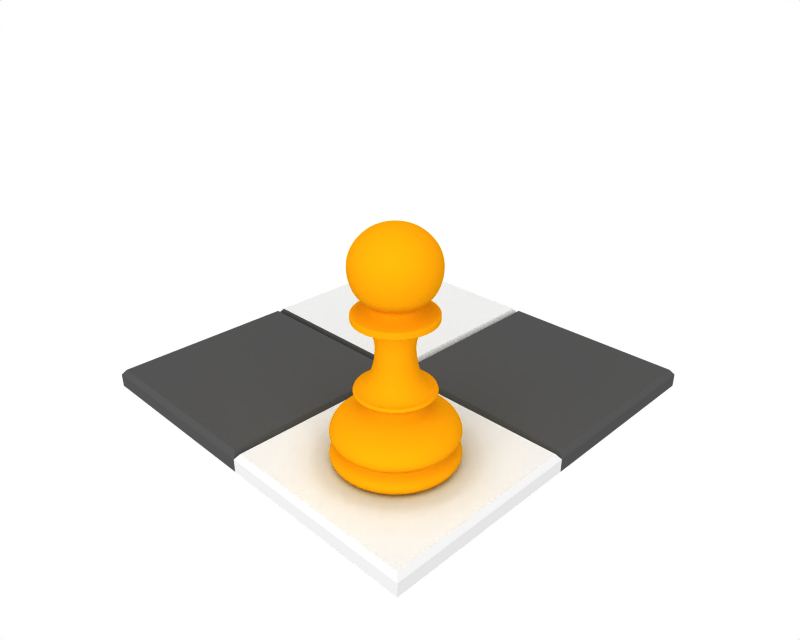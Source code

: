 # Source: pawn.blend  (saved by Blender 2.41.0; exported with 4.5.12 LTS)
import bpy
from mathutils import Matrix  # noqa: F401  (used for matrix-valued properties, if any)

bpy.ops.wm.read_factory_settings(use_empty=True)
scene = bpy.context.scene
scene.name = 'Scene'

# ---- collections
col_collection_1 = bpy.data.collections.new('Collection 1'); scene.collection.children.link(col_collection_1)
col_collection_11 = bpy.data.collections.new('Collection 11'); scene.collection.children.link(col_collection_11)

# ---- materials (node trees are filled in below, after node groups)
mat_piece = bpy.data.materials.new('Piece')
mat_piece.alpha_threshold = 0.0
mat_piece.preview_render_type = 'FLAT'
mat_piece.diffuse_color = (0.8198, 0.5307, 0.03554, 1.0)
mat_piece.roughness = 0.5
mat_piece.specular_intensity = 1.572
mat_piece.line_color = (0.0, 0.0, 0.0, 1.0)
mat_dark = bpy.data.materials.new('Dark')
mat_dark.alpha_threshold = 0.0
mat_dark.preview_render_type = 'FLAT'
mat_dark.diffuse_color = (0.2621, 0.2621, 0.2621, 1.0)
mat_dark.roughness = 0.5
mat_dark.specular_intensity = 2.0
mat_dark.line_color = (0.0, 0.0, 0.0, 1.0)
mat_light_001 = bpy.data.materials.new('Light.001')
mat_light_001.alpha_threshold = 0.0
mat_light_001.preview_render_type = 'FLAT'
mat_light_001.diffuse_color = (0.7501, 0.7501, 0.7501, 1.0)
mat_light_001.roughness = 0.5
mat_light_001.specular_intensity = 2.0
mat_light_001.line_color = (0.0, 0.0, 0.0, 1.0)

# ---- material node trees

# ---- world
world_world = bpy.data.worlds.new('World'); scene.world = world_world
world_world.color = (1.0, 1.0, 1.0)
world_world.use_sun_shadow = False
world_world.sun_shadow_jitter_overblur = 0.0
world_world.cycles.sampling_method = 'MANUAL'
world_world.cycles.sample_map_resolution = 256
world_world.light_settings.ao_factor = 0.94
world_world.light_settings.distance = 9.101

# ---- cameras
cam_camera = bpy.data.cameras.new('Camera')
cam_camera.passepartout_alpha = 0.2
cam_camera.clip_end = 100.0
cam_camera.lens = 35.0
cam_camera.ortho_scale = 7.314
cam_camera.show_passepartout = False
cam_camera.show_safe_areas = True
cam_camera.dof.focus_distance = 0.0
cam_camera.dof.aperture_fstop = 128.0

# ---- lights
light_spot_006 = bpy.data.lights.new('Spot.006', 'POINT')
light_spot_006.transmission_factor = 0.0
light_spot_006.cutoff_distance = 30.0
light_spot_006.energy = 129.3
light_spot_006.shadow_buffer_clip_start = 8.0
light_spot_006.shadow_soft_size = 1.0
light_spot_006.shadow_maximum_resolution = 0.006
light_spot_006.use_absolute_resolution = True
light_spot_006.cycles.use_multiple_importance_sampling = False
light_spot_005 = bpy.data.lights.new('Spot.005', 'SUN')
light_spot_005.transmission_factor = 0.0
light_spot_005.cutoff_distance = 30.0
light_spot_005.angle = 1.571
light_spot_005.energy = 0.0
light_spot_005.shadow_buffer_clip_start = 8.0
light_spot_005.shadow_soft_size = 1.0
light_spot_005.shadow_cascade_max_distance = 1000.0
light_spot_005.cycles.use_multiple_importance_sampling = False
light_spot_002 = bpy.data.lights.new('Spot.002', 'SUN')
light_spot_002.transmission_factor = 0.0
light_spot_002.cutoff_distance = 30.0
light_spot_002.angle = 1.571
light_spot_002.energy = 0.2697
light_spot_002.shadow_buffer_clip_start = 8.0
light_spot_002.shadow_soft_size = 1.0
light_spot_002.shadow_cascade_max_distance = 1000.0
light_spot_002.cycles.use_multiple_importance_sampling = False
light_spot_004 = bpy.data.lights.new('Spot.004', 'SUN')
light_spot_004.transmission_factor = 0.0
light_spot_004.cutoff_distance = 30.0
light_spot_004.angle = 1.571
light_spot_004.energy = 1.243
light_spot_004.shadow_buffer_clip_start = 8.0
light_spot_004.shadow_soft_size = 1.0
light_spot_004.shadow_cascade_max_distance = 1000.0
light_spot_004.cycles.use_multiple_importance_sampling = False

# ---- meshes
me_circle = bpy.data.meshes.new('Circle')
me_circle.from_pydata([(1.716, 1.716, -0.04308), (2.018, 1.348, -0.04308), (2.242, 0.9286, -0.04308), (2.38, 0.4734, -0.04308), (2.427, 7.931e-07, -0.04308), (2.38, -0.4734, -0.04308), (2.242, -0.9286, -0.04308), (2.018, -1.348, -0.04308), (1.716, -1.716, -0.04308), (1.348, -2.018, -0.04308), (0.9286, -2.242, -0.04308), (0.4734, -2.38, -0.04308), (-7.6e-07, -2.427, -0.04308), (-0.4734, -2.38, -0.04308), (-0.9286, -2.242, -0.04308), (-1.348, -2.018, -0.04308), (-1.716, -1.716, -0.04308), (-2.018, -1.348, -0.04308), (-2.242, -0.9286, -0.04308), (-2.38, -0.4734, -0.04308), (-2.427, 2.953e-06, -0.04308), (-2.38, 0.4734, -0.04308), (-2.242, 0.9286, -0.04308), (-2.018, 1.348, -0.04308), (-1.716, 1.716, -0.04308), (-1.348, 2.018, -0.04308), (-0.9286, 2.242, -0.04308), (-0.4734, 2.38, -0.04308), (3.919e-06, 2.427, -0.04308), (0.4734, 2.38, -0.04308), (0.9286, 2.242, -0.04308), (1.348, 2.018, -0.04308), (2.238, 2.238, 0.3855), (2.632, 1.759, 0.3855), (2.924, 1.211, 0.3855), (3.104, 0.6175, 0.3855), (3.165, 6.852e-07, 0.3855), (3.104, -0.6175, 0.3855), (2.924, -1.211, 0.3855), (2.632, -1.759, 0.3855), (2.238, -2.238, 0.3855), (1.759, -2.632, 0.3855), (1.211, -2.924, 0.3855), (0.6175, -3.104, 0.3855), (-1.222e-06, -3.165, 0.3855), (-0.6175, -3.104, 0.3855), (-1.211, -2.924, 0.3855), (-1.759, -2.632, 0.3855), (-2.238, -2.238, 0.3855), (-2.632, -1.759, 0.3855), (-2.924, -1.211, 0.3855), (-3.104, -0.6175, 0.3855), (-3.165, 3.503e-06, 0.3855), (-3.104, 0.6175, 0.3855), (-2.924, 1.211, 0.3855), (-2.632, 1.759, 0.3855), (-2.238, 2.238, 0.3855), (-1.759, 2.632, 0.3855), (-1.211, 2.924, 0.3855), (-0.6175, 3.105, 0.3855), (4.858e-06, 3.165, 0.3855), (0.6175, 3.104, 0.3855), (1.211, 2.924, 0.3855), (1.759, 2.632, 0.3855), (2.239, 2.239, 0.8389), (2.633, 1.76, 0.8389), (2.926, 1.212, 0.8389), (3.106, 0.6179, 0.8389), (3.167, 6.918e-07, 0.8389), (3.106, -0.6179, 0.8389), (2.926, -1.212, 0.8389), (2.633, -1.76, 0.8389), (2.239, -2.239, 0.8389), (1.76, -2.633, 0.8389), (1.212, -2.926, 0.8389), (0.6179, -3.106, 0.8389), (-1.237e-06, -3.167, 0.8389), (-0.6179, -3.106, 0.8389), (-1.212, -2.926, 0.8389), (-1.76, -2.633, 0.8389), (-2.239, -2.239, 0.8389), (-2.633, -1.76, 0.8389), (-2.926, -1.212, 0.8389), (-3.106, -0.6179, 0.8389), (-3.167, 3.511e-06, 0.8389), (-3.106, 0.6179, 0.8389), (-2.926, 1.212, 0.8389), (-2.633, 1.76, 0.8389), (-2.239, 2.239, 0.8389), (-1.76, 2.633, 0.8389), (-1.212, 2.926, 0.8389), (-0.6179, 3.106, 0.8389), (4.873e-06, 3.167, 0.8389), (0.6179, 3.106, 0.8389), (1.212, 2.926, 0.8389), (1.76, 2.633, 0.8389), (2.082, 1.391, 1.24), (1.771, 1.771, 1.24), (2.314, 0.9584, 1.24), (2.456, 0.4886, 1.24), (2.504, 7.774e-07, 1.24), (2.456, -0.4886, 1.24), (2.314, -0.9584, 1.24), (2.082, -1.391, 1.24), (1.771, -1.771, 1.24), (1.391, -2.082, 1.24), (0.9584, -2.314, 1.24), (0.4886, -2.456, 1.24), (-8.047e-07, -2.504, 1.24), (-0.4886, -2.456, 1.24), (-0.9584, -2.314, 1.24), (-1.391, -2.082, 1.24), (-1.771, -1.771, 1.24), (-2.082, -1.391, 1.24), (-2.314, -0.9584, 1.24), (-2.456, -0.4886, 1.24), (-2.504, 3.007e-06, 1.24), (-2.456, 0.4886, 1.24), (-2.314, 0.9584, 1.24), (-2.082, 1.391, 1.24), (-1.771, 1.771, 1.24), (-1.391, 2.082, 1.24), (-0.9584, 2.314, 1.24), (-0.4886, 2.456, 1.24), (4.008e-06, 2.504, 1.24), (0.4886, 2.456, 1.24), (0.9584, 2.314, 1.24), (1.391, 2.082, 1.24), (2.518, 1.682, 1.516), (2.141, 2.141, 1.516), (2.797, 1.159, 1.516), (2.97, 0.5907, 1.516), (3.028, 6.802e-07, 1.516), (2.97, -0.5907, 1.516), (2.797, -1.159, 1.516), (2.518, -1.682, 1.516), (2.141, -2.141, 1.516), (1.682, -2.518, 1.516), (1.159, -2.797, 1.516), (0.5907, -2.97, 1.516), (-1.147e-06, -3.028, 1.516), (-0.5907, -2.97, 1.516), (-1.159, -2.797, 1.516), (-1.682, -2.518, 1.516), (-2.141, -2.141, 1.516), (-2.518, -1.682, 1.516), (-2.798, -1.159, 1.516), (-2.97, -0.5907, 1.516), (-3.028, 3.375e-06, 1.516), (-2.97, 0.5907, 1.516), (-2.797, 1.159, 1.516), (-2.518, 1.682, 1.516), (-2.141, 2.141, 1.516), (-1.682, 2.518, 1.516), (-1.159, 2.798, 1.516), (-0.5907, 2.97, 1.516), (4.679e-06, 3.028, 1.516), (0.5907, 2.97, 1.516), (1.159, 2.797, 1.516), (1.682, 2.518, 1.516), (1.976, 1.976, 2.462), (2.324, 1.553, 2.462), (2.582, 1.07, 2.462), (2.741, 0.5453, 2.462), (2.795, 7.145e-07, 2.462), (2.741, -0.5453, 2.462), (2.582, -1.07, 2.462), (2.324, -1.553, 2.462), (1.976, -1.976, 2.462), (1.553, -2.324, 2.462), (1.07, -2.582, 2.462), (0.5453, -2.741, 2.462), (-9.984e-07, -2.795, 2.462), (-0.5453, -2.741, 2.462), (-1.07, -2.582, 2.462), (-1.553, -2.324, 2.462), (-1.976, -1.976, 2.462), (-2.324, -1.553, 2.462), (-2.582, -1.07, 2.462), (-2.741, -0.5453, 2.462), (-2.795, 3.202e-06, 2.462), (-2.741, 0.5453, 2.462), (-2.582, 1.07, 2.462), (-2.324, 1.553, 2.462), (-1.976, 1.976, 2.462), (-1.553, 2.324, 2.462), (-1.07, 2.582, 2.462), (-0.5453, 2.741, 2.462), (4.366e-06, 2.795, 2.462), (0.5453, 2.741, 2.462), (1.07, 2.582, 2.462), (1.553, 2.324, 2.462), (1.82, 1.216, 2.884), (1.548, 1.548, 2.884), (2.023, 0.8379, 2.884), (2.147, 0.4271, 2.884), (2.189, 8.261e-07, 2.884), (2.147, -0.4271, 2.884), (2.023, -0.8379, 2.884), (1.82, -1.216, 2.884), (1.548, -1.548, 2.884), (1.216, -1.82, 2.884), (0.8379, -2.023, 2.884), (0.4271, -2.147, 2.884), (-6.407e-07, -2.189, 2.884), (-0.4271, -2.147, 2.884), (-0.8379, -2.023, 2.884), (-1.216, -1.82, 2.884), (-1.548, -1.548, 2.884), (-1.82, -1.216, 2.884), (-2.023, -0.8379, 2.884), (-2.147, -0.4271, 2.884), (-2.189, 2.775e-06, 2.884), (-2.147, 0.4271, 2.884), (-2.023, 0.8379, 2.884), (-1.82, 1.216, 2.884), (-1.548, 1.548, 2.884), (-1.216, 1.82, 2.884), (-0.8379, 2.023, 2.884), (-0.4271, 2.147, 2.884), (3.576e-06, 2.189, 2.884), (0.4271, 2.147, 2.884), (0.8379, 2.023, 2.884), (1.216, 1.82, 2.884), (1.274, 0.8514, 3.209), (1.084, 1.084, 3.209), (1.416, 0.5865, 3.209), (1.503, 0.299, 3.209), (1.533, 9.276e-07, 3.209), (1.503, -0.299, 3.209), (1.416, -0.5865, 3.209), (1.274, -0.8514, 3.209), (1.084, -1.084, 3.209), (0.8514, -1.274, 3.209), (0.5865, -1.416, 3.209), (0.299, -1.503, 3.209), (-2.235e-07, -1.533, 3.209), (-0.299, -1.503, 3.209), (-0.5865, -1.416, 3.209), (-0.8514, -1.274, 3.209), (-1.084, -1.084, 3.209), (-1.274, -0.8514, 3.209), (-1.416, -0.5865, 3.209), (-1.503, -0.299, 3.209), (-1.533, 2.292e-06, 3.209), (-1.503, 0.299, 3.209), (-1.416, 0.5865, 3.209), (-1.274, 0.8514, 3.209), (-1.084, 1.084, 3.209), (-0.8514, 1.274, 3.209), (-0.5865, 1.416, 3.209), (-0.299, 1.503, 3.209), (2.712e-06, 1.533, 3.209), (0.299, 1.503, 3.209), (0.5865, 1.416, 3.209), (0.8514, 1.274, 3.209), (1.031, 1.031, 3.506), (1.213, 0.8104, 3.506), (1.348, 0.5582, 3.506), (1.431, 0.2846, 3.506), (1.459, 9.395e-07, 3.506), (1.431, -0.2846, 3.506), (1.348, -0.5582, 3.506), (1.213, -0.8104, 3.506), (1.031, -1.031, 3.506), (0.8104, -1.213, 3.506), (0.5582, -1.348, 3.506), (0.2846, -1.431, 3.506), (-1.788e-07, -1.459, 3.506), (-0.2846, -1.431, 3.506), (-0.5582, -1.348, 3.506), (-0.8104, -1.213, 3.506), (-1.031, -1.031, 3.506), (-1.213, -0.8104, 3.506), (-1.348, -0.5582, 3.506), (-1.431, -0.2846, 3.506), (-1.459, 2.238e-06, 3.506), (-1.431, 0.2846, 3.506), (-1.348, 0.5582, 3.506), (-1.213, 0.8104, 3.506), (-1.031, 1.031, 3.506), (-0.8104, 1.213, 3.506), (-0.5582, 1.348, 3.506), (-0.2846, 1.431, 3.506), (2.623e-06, 1.459, 3.506), (0.2846, 1.431, 3.506), (0.5582, 1.348, 3.506), (0.8104, 1.213, 3.506), (1.344, 0.8978, 3.78), (1.143, 1.143, 3.78), (1.493, 0.6184, 3.78), (1.585, 0.3153, 3.78), (1.616, 9.302e-07, 3.78), (1.585, -0.3153, 3.78), (1.493, -0.6184, 3.78), (1.344, -0.8978, 3.78), (1.143, -1.143, 3.78), (0.8978, -1.344, 3.78), (0.6184, -1.493, 3.78), (0.3153, -1.585, 3.78), (-2.533e-07, -1.616, 3.78), (-0.3153, -1.585, 3.78), (-0.6184, -1.493, 3.78), (-0.8978, -1.344, 3.78), (-1.143, -1.143, 3.78), (-1.344, -0.8978, 3.78), (-1.493, -0.6184, 3.78), (-1.585, -0.3153, 3.78), (-1.616, 2.369e-06, 3.78), (-1.585, 0.3153, 3.78), (-1.493, 0.6184, 3.78), (-1.344, 0.8978, 3.78), (-1.143, 1.143, 3.78), (-0.8978, 1.344, 3.78), (-0.6184, 1.493, 3.78), (-0.3153, 1.585, 3.78), (2.846e-06, 1.616, 3.78), (0.3153, 1.585, 3.78), (0.6184, 1.493, 3.78), (0.8978, 1.344, 3.78), (1.395, 1.395, 3.933), (1.64, 1.096, 3.933), (1.822, 0.7547, 3.933), (1.934, 0.3847, 3.933), (1.972, 8.737e-07, 3.933), (1.934, -0.3847, 3.933), (1.822, -0.7547, 3.933), (1.64, -1.096, 3.933), (1.395, -1.395, 3.933), (1.096, -1.64, 3.933), (0.7547, -1.822, 3.933), (0.3847, -1.934, 3.933), (-4.768e-07, -1.972, 3.933), (-0.3847, -1.934, 3.933), (-0.7547, -1.822, 3.933), (-1.096, -1.64, 3.933), (-1.395, -1.395, 3.933), (-1.64, -1.096, 3.933), (-1.822, -0.7547, 3.933), (-1.934, -0.3847, 3.933), (-1.972, 2.629e-06, 3.933), (-1.934, 0.3847, 3.933), (-1.822, 0.7547, 3.933), (-1.64, 1.096, 3.933), (-1.395, 1.395, 3.933), (-1.096, 1.64, 3.933), (-0.7547, 1.822, 3.933), (-0.3847, 1.934, 3.933), (3.308e-06, 1.972, 3.933), (0.3847, 1.934, 3.933), (0.7547, 1.822, 3.933), (1.096, 1.64, 3.933), (1.353, 1.353, 4.089), (1.591, 1.063, 4.089), (1.767, 0.7321, 4.089), (1.876, 0.3732, 4.089), (1.913, 8.827e-07, 4.089), (1.876, -0.3732, 4.089), (1.767, -0.7321, 4.089), (1.591, -1.063, 4.089), (1.353, -1.353, 4.089), (1.063, -1.591, 4.089), (0.7321, -1.767, 4.089), (0.3732, -1.876, 4.089), (-4.321e-07, -1.913, 4.089), (-0.3732, -1.876, 4.089), (-0.7321, -1.767, 4.089), (-1.063, -1.591, 4.089), (-1.353, -1.353, 4.089), (-1.591, -1.063, 4.089), (-1.767, -0.7321, 4.089), (-1.876, -0.3732, 4.089), (-1.913, 2.585e-06, 4.089), (-1.876, 0.3732, 4.089), (-1.767, 0.7321, 4.089), (-1.591, 1.063, 4.089), (-1.353, 1.353, 4.089), (-1.063, 1.591, 4.089), (-0.7321, 1.767, 4.089), (-0.3732, 1.876, 4.089), (3.219e-06, 1.913, 4.089), (0.3732, 1.876, 4.089), (0.7321, 1.767, 4.089), (1.063, 1.591, 4.089), (0.9152, 0.9152, 4.504), (1.076, 0.7191, 4.504), (1.196, 0.4953, 4.504), (1.269, 0.2525, 4.504), (1.294, 9.712e-07, 4.504), (1.269, -0.2525, 4.504), (1.196, -0.4953, 4.504), (1.076, -0.7191, 4.504), (0.9152, -0.9152, 4.504), (0.7191, -1.076, 4.504), (0.4953, -1.196, 4.504), (0.2525, -1.269, 4.504), (-5.96e-08, -1.294, 4.504), (-0.2525, -1.269, 4.504), (-0.4953, -1.196, 4.504), (-0.7191, -1.076, 4.504), (-0.9152, -0.9152, 4.504), (-1.076, -0.7191, 4.504), (-1.196, -0.4953, 4.504), (-1.269, -0.2525, 4.504), (-1.294, 2.123e-06, 4.504), (-1.269, 0.2525, 4.504), (-1.196, 0.4953, 4.504), (-1.076, 0.7191, 4.504), (-0.9152, 0.9152, 4.504), (-0.7191, 1.076, 4.504), (-0.4953, 1.196, 4.504), (-0.2525, 1.269, 4.504), (2.414e-06, 1.294, 4.504), (0.2525, 1.269, 4.504), (0.4953, 1.196, 4.504), (0.7191, 1.076, 4.504), (0.7526, 0.7526, 4.958), (0.8849, 0.5913, 4.958), (0.9833, 0.4073, 4.958), (1.044, 0.2076, 4.958), (1.064, 9.996e-07, 4.958), (1.044, -0.2076, 4.958), (0.9833, -0.4073, 4.958), (0.8849, -0.5913, 4.958), (0.7526, -0.7526, 4.958), (0.5913, -0.8849, 4.958), (0.4073, -0.9833, 4.958), (0.2076, -1.044, 4.958), (1.043e-07, -1.064, 4.958), (-0.2076, -1.044, 4.958), (-0.4073, -0.9833, 4.958), (-0.5913, -0.8849, 4.958), (-0.7526, -0.7526, 4.958), (-0.8849, -0.5913, 4.958), (-0.9833, -0.4073, 4.958), (-1.044, -0.2076, 4.958), (-1.064, 1.947e-06, 4.958), (-1.044, 0.2076, 4.958), (-0.9833, 0.4073, 4.958), (-0.8849, 0.5913, 4.958), (-0.7526, 0.7526, 4.958), (-0.5913, 0.8849, 4.958), (-0.4073, 0.9833, 4.958), (-0.2076, 1.044, 4.958), (2.131e-06, 1.064, 4.958), (0.2076, 1.044, 4.958), (0.4073, 0.9833, 4.958), (0.5913, 0.8849, 4.958), (0.7578, 0.5064, 6.488), (0.6445, 0.6445, 6.488), (0.842, 0.3488, 6.488), (0.8939, 0.1778, 6.488), (0.9114, 1.024e-06, 6.488), (0.8939, -0.1778, 6.488), (0.842, -0.3488, 6.488), (0.7578, -0.5064, 6.488), (0.6445, -0.6445, 6.488), (0.5064, -0.7578, 6.488), (0.3488, -0.842, 6.488), (0.1778, -0.8939, 6.488), (1.788e-07, -0.9114, 6.488), (-0.1778, -0.8939, 6.488), (-0.3488, -0.842, 6.488), (-0.5064, -0.7578, 6.488), (-0.6445, -0.6445, 6.488), (-0.7578, -0.5064, 6.488), (-0.842, -0.3488, 6.488), (-0.8939, -0.1778, 6.488), (-0.9114, 1.835e-06, 6.488), (-0.8939, 0.1778, 6.488), (-0.842, 0.3488, 6.488), (-0.7578, 0.5064, 6.488), (-0.6445, 0.6445, 6.488), (-0.5064, 0.7578, 6.488), (-0.3488, 0.842, 6.488), (-0.1778, 0.8939, 6.488), (1.937e-06, 0.9114, 6.488), (0.1778, 0.8939, 6.488), (0.3488, 0.842, 6.488), (0.5064, 0.7578, 6.488), (0.8524, 0.8524, 7.182), (1.002, 0.6698, 7.182), (1.114, 0.4613, 7.182), (1.182, 0.2352, 7.182), (1.206, 9.793e-07, 7.182), (1.182, -0.2352, 7.182), (1.114, -0.4613, 7.182), (1.002, -0.6698, 7.182), (0.8524, -0.8524, 7.182), (0.6698, -1.002, 7.182), (0.4613, -1.114, 7.182), (0.2352, -1.182, 7.182), (-1.49e-08, -1.206, 7.182), (-0.2352, -1.182, 7.182), (-0.4613, -1.114, 7.182), (-0.6698, -1.002, 7.182), (-0.8524, -0.8524, 7.182), (-1.002, -0.6698, 7.182), (-1.114, -0.4613, 7.182), (-1.182, -0.2352, 7.182), (-1.206, 2.052e-06, 7.182), (-1.182, 0.2352, 7.182), (-1.114, 0.4613, 7.182), (-1.002, 0.6698, 7.182), (-0.8524, 0.8524, 7.182), (-0.6697, 1.002, 7.182), (-0.4613, 1.114, 7.182), (-0.2352, 1.182, 7.182), (2.31e-06, 1.206, 7.182), (0.2352, 1.182, 7.182), (0.4613, 1.114, 7.182), (0.6698, 1.002, 7.182), (1.412, 1.412, 7.485), (1.66, 1.109, 7.485), (1.845, 0.7642, 7.485), (1.958, 0.3896, 7.485), (1.997, 8.893e-07, 7.485), (1.958, -0.3896, 7.485), (1.845, -0.7642, 7.485), (1.66, -1.109, 7.485), (1.412, -1.412, 7.485), (1.109, -1.66, 7.485), (0.7642, -1.845, 7.485), (0.3896, -1.958, 7.485), (-6.109e-07, -1.997, 7.485), (-0.3896, -1.958, 7.485), (-0.7642, -1.845, 7.485), (-1.109, -1.66, 7.485), (-1.412, -1.412, 7.485), (-1.66, -1.109, 7.485), (-1.845, -0.7642, 7.485), (-1.958, -0.3896, 7.485), (-1.997, 2.667e-06, 7.485), (-1.958, 0.3896, 7.485), (-1.845, 0.7642, 7.485), (-1.66, 1.109, 7.485), (-1.412, 1.412, 7.485), (-1.109, 1.66, 7.485), (-0.7642, 1.845, 7.485), (-0.3896, 1.958, 7.485), (3.234e-06, 1.997, 7.485), (0.3896, 1.958, 7.485), (0.7642, 1.845, 7.485), (1.109, 1.66, 7.485), (1.412, 1.412, 7.826), (1.66, 1.109, 7.826), (1.845, 0.7642, 7.826), (1.958, 0.3896, 7.826), (1.997, 8.893e-07, 7.826), (1.958, -0.3896, 7.826), (1.845, -0.7642, 7.826), (1.66, -1.109, 7.826), (1.412, -1.412, 7.826), (1.109, -1.66, 7.826), (0.7642, -1.845, 7.826), (0.3896, -1.958, 7.826), (-6.109e-07, -1.997, 7.826), (-0.3896, -1.958, 7.826), (-0.7642, -1.845, 7.826), (-1.109, -1.66, 7.826), (-1.412, -1.412, 7.826), (-1.66, -1.109, 7.826), (-1.845, -0.7642, 7.826), (-1.958, -0.3896, 7.826), (-1.997, 2.667e-06, 7.826), (-1.958, 0.3896, 7.826), (-1.845, 0.7642, 7.826), (-1.66, 1.109, 7.826), (-1.412, 1.412, 7.826), (-1.109, 1.66, 7.826), (-0.7642, 1.845, 7.826), (-0.3896, 1.958, 7.826), (3.234e-06, 1.997, 7.826), (0.3896, 1.958, 7.826), (0.7642, 1.845, 7.826), (1.109, 1.66, 7.826), (0.8893, 0.5942, 8.227), (0.7563, 0.7563, 8.227), (0.9881, 0.4093, 8.227), (1.049, 0.2087, 8.227), (1.07, 1.04e-06, 8.227), (1.049, -0.2087, 8.227), (0.9881, -0.4093, 8.227), (0.8893, -0.5942, 8.227), (0.7563, -0.7563, 8.227), (0.5942, -0.8893, 8.227), (0.4093, -0.9881, 8.227), (0.2087, -1.049, 8.227), (-2.98e-08, -1.07, 8.227), (-0.2087, -1.049, 8.227), (-0.4093, -0.9881, 8.227), (-0.5942, -0.8893, 8.227), (-0.7563, -0.7563, 8.227), (-0.8893, -0.5942, 8.227), (-0.9881, -0.4093, 8.227), (-1.049, -0.2087, 8.227), (-1.07, 1.992e-06, 8.227), (-1.049, 0.2087, 8.227), (-0.9881, 0.4093, 8.227), (-0.8893, 0.5942, 8.227), (-0.7563, 0.7563, 8.227), (-0.5942, 0.8893, 8.227), (-0.4093, 0.9881, 8.227), (-0.2087, 1.049, 8.227), (2.027e-06, 1.07, 8.227), (0.2087, 1.049, 8.227), (0.4093, 0.9881, 8.227), (0.5942, 0.8893, 8.227), (1.464, 0.9784, 8.793), (1.245, 1.245, 8.793), (1.627, 0.6739, 8.793), (1.727, 0.3436, 8.793), (1.761, 9.481e-07, 8.793), (1.727, -0.3436, 8.793), (1.627, -0.6739, 8.793), (1.464, -0.9784, 8.793), (1.245, -1.245, 8.793), (0.9784, -1.464, 8.793), (0.6739, -1.627, 8.793), (0.3436, -1.727, 8.793), (-5.066e-07, -1.761, 8.793), (-0.3436, -1.727, 8.793), (-0.6739, -1.627, 8.793), (-0.9784, -1.464, 8.793), (-1.245, -1.245, 8.793), (-1.464, -0.9784, 8.793), (-1.627, -0.6739, 8.793), (-1.727, -0.3436, 8.793), (-1.761, 2.516e-06, 8.793), (-1.727, 0.3436, 8.793), (-1.627, 0.6739, 8.793), (-1.464, 0.9784, 8.793), (-1.245, 1.245, 8.793), (-0.9784, 1.464, 8.793), (-0.6739, 1.627, 8.793), (-0.3436, 1.727, 8.793), (2.876e-06, 1.761, 8.793), (0.3436, 1.727, 8.793), (0.6739, 1.627, 8.793), (0.9784, 1.464, 8.793), (1.698, 1.135, 9.543), (1.444, 1.444, 9.543), (1.887, 0.7816, 9.543), (2.003, 0.3985, 9.543), (2.042, 9.025e-07, 9.543), (2.003, -0.3985, 9.543), (1.887, -0.7816, 9.543), (1.698, -1.135, 9.543), (1.444, -1.444, 9.543), (1.135, -1.698, 9.543), (0.7816, -1.887, 9.543), (0.3985, -2.003, 9.543), (-7.014e-07, -2.042, 9.543), (-0.3985, -2.003, 9.543), (-0.7816, -1.887, 9.543), (-1.135, -1.698, 9.543), (-1.444, -1.444, 9.543), (-1.698, -1.135, 9.543), (-1.887, -0.7816, 9.543), (-2.003, -0.3985, 9.543), (-2.042, 2.693e-06, 9.543), (-2.003, 0.3985, 9.543), (-1.887, 0.7816, 9.543), (-1.698, 1.135, 9.543), (-1.444, 1.444, 9.543), (-1.135, 1.698, 9.543), (-0.7816, 1.887, 9.543), (-0.3985, 2.003, 9.543), (3.172e-06, 2.042, 9.543), (0.3985, 2.003, 9.543), (0.7816, 1.887, 9.543), (1.135, 1.698, 9.543), (1.687, 1.127, 10.37), (1.434, 1.434, 10.37), (1.874, 0.7763, 10.37), (1.99, 0.3958, 10.37), (2.029, 8.959e-07, 10.37), (1.99, -0.3958, 10.37), (1.874, -0.7763, 10.37), (1.687, -1.127, 10.37), (1.434, -1.434, 10.37), (1.127, -1.687, 10.37), (0.7763, -1.874, 10.37), (0.3958, -1.99, 10.37), (-7.169e-07, -2.029, 10.37), (-0.3958, -1.99, 10.37), (-0.7763, -1.874, 10.37), (-1.127, -1.687, 10.37), (-1.434, -1.434, 10.37), (-1.687, -1.127, 10.37), (-1.874, -0.7763, 10.37), (-1.99, -0.3958, 10.37), (-2.029, 2.68e-06, 10.37), (-1.99, 0.3958, 10.37), (-1.874, 0.7763, 10.37), (-1.687, 1.127, 10.37), (-1.434, 1.434, 10.37), (-1.127, 1.687, 10.37), (-0.7763, 1.874, 10.37), (-0.3958, 1.99, 10.37), (3.162e-06, 2.029, 10.37), (0.3958, 1.99, 10.37), (0.7763, 1.874, 10.37), (1.127, 1.687, 10.37), (1.338, 0.894, 11.12), (1.138, 1.138, 11.12), (1.487, 0.6158, 11.12), (1.578, 0.3139, 11.12), (1.609, 9.476e-07, 11.12), (1.578, -0.3139, 11.12), (1.487, -0.6158, 11.12), (1.338, -0.894, 11.12), (1.138, -1.138, 11.12), (0.894, -1.338, 11.12), (0.6158, -1.487, 11.12), (0.3139, -1.578, 11.12), (-4.211e-07, -1.609, 11.12), (-0.3139, -1.578, 11.12), (-0.6158, -1.487, 11.12), (-0.894, -1.338, 11.12), (-1.138, -1.138, 11.12), (-1.338, -0.894, 11.12), (-1.487, -0.6158, 11.12), (-1.578, -0.3139, 11.12), (-1.609, 2.361e-06, 11.12), (-1.578, 0.3139, 11.12), (-1.487, 0.6158, 11.12), (-1.338, 0.894, 11.12), (-1.138, 1.138, 11.12), (-0.894, 1.338, 11.12), (-0.6158, 1.487, 11.12), (-0.3139, 1.578, 11.12), (2.652e-06, 1.609, 11.12), (0.3139, 1.578, 11.12), (0.6158, 1.487, 11.12), (0.894, 1.338, 11.12), (0.413, 0.2759, 11.76), (0.3512, 0.3512, 11.76), (0.4589, 0.1901, 11.76), (0.4871, 0.09689, 11.76), (0.4967, 9.605e-07, 11.76), (0.4871, -0.09689, 11.76), (0.4589, -0.1901, 11.76), (0.413, -0.2759, 11.76), (0.3512, -0.3512, 11.76), (0.2759, -0.413, 11.76), (0.1901, -0.4589, 11.76), (0.09689, -0.4871, 11.76), (3.231e-07, -0.4967, 11.76), (-0.09689, -0.4871, 11.76), (-0.1901, -0.4589, 11.76), (-0.2759, -0.413, 11.76), (-0.3512, -0.3512, 11.76), (-0.413, -0.2759, 11.76), (-0.4589, -0.1901, 11.76), (-0.4871, -0.09689, 11.76), (-0.4967, 1.391e-06, 11.76), (-0.4871, 0.0969, 11.76), (-0.4589, 0.1901, 11.76), (-0.413, 0.2759, 11.76), (-0.3512, 0.3512, 11.76), (-0.2759, 0.413, 11.76), (-0.1901, 0.4589, 11.76), (-0.09689, 0.4871, 11.76), (1.268e-06, 0.4967, 11.76), (0.0969, 0.4871, 11.76), (0.1901, 0.4589, 11.76), (0.2759, 0.413, 11.76), (6.444e-07, 9.577e-07, 11.81), (2.384e-07, 3.576e-07, 0.1257), (0.6422, 0.6422, 5.823), (0.7551, 0.5045, 5.823), (0.839, 0.3475, 5.823), (0.8907, 0.1772, 5.823), (0.9081, 1.023e-06, 5.823), (0.8907, -0.1772, 5.823), (0.839, -0.3475, 5.823), (0.7551, -0.5045, 5.823), (0.6422, -0.6422, 5.823), (0.5045, -0.7551, 5.823), (0.3475, -0.839, 5.823), (0.1772, -0.8907, 5.823), (1.937e-07, -0.9081, 5.823), (-0.1772, -0.8907, 5.823), (-0.3475, -0.839, 5.823), (-0.5045, -0.7551, 5.823), (-0.6422, -0.6422, 5.823), (-0.7551, -0.5045, 5.823), (-0.839, -0.3475, 5.823), (-0.8907, -0.1772, 5.823), (-0.9081, 1.832e-06, 5.823), (-0.8907, 0.1772, 5.823), (-0.839, 0.3475, 5.823), (-0.7551, 0.5045, 5.823), (-0.6422, 0.6422, 5.823), (-0.5045, 0.7551, 5.823), (-0.3475, 0.839, 5.823), (-0.1772, 0.8907, 5.823), (1.937e-06, 0.9081, 5.823), (0.1772, 0.8907, 5.823), (0.3475, 0.839, 5.823), (0.5045, 0.7551, 5.823), (1.006, 1.006, 7.921), (1.182, 0.79, 7.921), (1.314, 0.5442, 7.921), (1.395, 0.2774, 7.921), (1.422, 9.833e-07, 7.921), (1.395, -0.2774, 7.921), (1.314, -0.5442, 7.921), (1.182, -0.79, 7.921), (1.006, -1.006, 7.921), (0.79, -1.182, 7.921), (0.5442, -1.314, 7.921), (0.2774, -1.395, 7.921), (-2.533e-07, -1.422, 7.921), (-0.2774, -1.395, 7.921), (-0.5442, -1.314, 7.921), (-0.79, -1.182, 7.921), (-1.006, -1.006, 7.921), (-1.182, -0.79, 7.921), (-1.314, -0.5442, 7.921), (-1.395, -0.2774, 7.921), (-1.422, 2.249e-06, 7.921), (-1.395, 0.2774, 7.921), (-1.314, 0.5442, 7.921), (-1.182, 0.79, 7.921), (-1.006, 1.006, 7.921), (-0.79, 1.182, 7.921), (-0.5442, 1.314, 7.921), (-0.2774, 1.395, 7.921), (2.488e-06, 1.422, 7.921), (0.2774, 1.395, 7.921), (0.5442, 1.314, 7.921), (0.79, 1.182, 7.921), (1.024, 1.024, 8.484), (1.204, 0.8043, 8.484), (1.337, 0.554, 8.484), (1.42, 0.2824, 8.484), (1.448, 9.905e-07, 8.484), (1.42, -0.2824, 8.484), (1.337, -0.554, 8.484), (1.204, -0.8043, 8.484), (1.024, -1.024, 8.484), (0.8043, -1.204, 8.484), (0.554, -1.337, 8.484), (0.2824, -1.42, 8.484), (-2.831e-07, -1.448, 8.484), (-0.2824, -1.42, 8.484), (-0.554, -1.337, 8.484), (-0.8043, -1.204, 8.484), (-1.024, -1.024, 8.484), (-1.204, -0.8043, 8.484), (-1.337, -0.554, 8.484), (-1.42, -0.2824, 8.484), (-1.448, 2.279e-06, 8.484), (-1.42, 0.2824, 8.484), (-1.337, 0.554, 8.484), (-1.204, 0.8043, 8.484), (-1.024, 1.024, 8.484), (-0.8043, 1.204, 8.484), (-0.554, 1.337, 8.484), (-0.2824, 1.42, 8.484), (2.474e-06, 1.448, 8.484), (0.2824, 1.42, 8.484), (0.554, 1.337, 8.484), (0.8043, 1.204, 8.484), (1.37, 1.37, 9.17), (1.611, 1.076, 9.17), (1.79, 0.7413, 9.17), (1.9, 0.3779, 9.17), (1.937, 9.24e-07, 9.17), (1.9, -0.3779, 9.17), (1.79, -0.7413, 9.17), (1.611, -1.076, 9.17), (1.37, -1.37, 9.17), (1.076, -1.611, 9.17), (0.7413, -1.79, 9.17), (0.3779, -1.9, 9.17), (-6.333e-07, -1.937, 9.17), (-0.3779, -1.9, 9.17), (-0.7413, -1.79, 9.17), (-1.076, -1.611, 9.17), (-1.37, -1.37, 9.17), (-1.611, -1.076, 9.17), (-1.79, -0.7413, 9.17), (-1.9, -0.3779, 9.17), (-1.937, 2.622e-06, 9.17), (-1.9, 0.3779, 9.17), (-1.79, 0.7413, 9.17), (-1.611, 1.076, 9.17), (-1.37, 1.37, 9.17), (-1.076, 1.611, 9.17), (-0.7413, 1.79, 9.17), (-0.3779, 1.9, 9.17), (3.066e-06, 1.937, 9.17), (0.3779, 1.9, 9.17), (0.7413, 1.79, 9.17), (1.076, 1.611, 9.17), (1.47, 1.47, 9.951), (1.729, 1.155, 9.951), (1.921, 0.7957, 9.951), (2.039, 0.4056, 9.951), (2.079, 8.88e-07, 9.951), (2.039, -0.4056, 9.951), (1.921, -0.7957, 9.951), (1.729, -1.155, 9.951), (1.47, -1.47, 9.951), (1.155, -1.729, 9.951), (0.7957, -1.921, 9.951), (0.4056, -2.039, 9.951), (-7.467e-07, -2.079, 9.951), (-0.4056, -2.039, 9.951), (-0.7957, -1.921, 9.951), (-1.155, -1.729, 9.951), (-1.47, -1.47, 9.951), (-1.729, -1.155, 9.951), (-1.921, -0.7957, 9.951), (-2.039, -0.4056, 9.951), (-2.079, 2.721e-06, 9.951), (-2.039, 0.4056, 9.951), (-1.921, 0.7957, 9.951), (-1.729, 1.155, 9.951), (-1.47, 1.47, 9.951), (-1.155, 1.729, 9.951), (-0.7957, 1.921, 9.951), (-0.4056, 2.039, 9.951), (3.216e-06, 2.079, 9.951), (0.4056, 2.039, 9.951), (0.7957, 1.921, 9.951), (1.155, 1.729, 9.951), (1.323, 1.323, 10.77), (1.556, 1.04, 10.77), (1.729, 0.7162, 10.77), (1.835, 0.3651, 10.77), (1.871, 9.103e-07, 10.77), (1.835, -0.3651, 10.77), (1.729, -0.7162, 10.77), (1.556, -1.04, 10.77), (1.323, -1.323, 10.77), (1.04, -1.556, 10.77), (0.7162, -1.729, 10.77), (0.3651, -1.835, 10.77), (-6.03e-07, -1.871, 10.77), (-0.3651, -1.835, 10.77), (-0.7162, -1.729, 10.77), (-1.04, -1.556, 10.77), (-1.323, -1.323, 10.77), (-1.556, -1.04, 10.77), (-1.729, -0.7162, 10.77), (-1.835, -0.3651, 10.77), (-1.871, 2.556e-06, 10.77), (-1.835, 0.3651, 10.77), (-1.729, 0.7162, 10.77), (-1.556, 1.04, 10.77), (-1.323, 1.323, 10.77), (-1.04, 1.556, 10.77), (-0.7162, 1.729, 10.77), (-0.3651, 1.835, 10.77), (2.968e-06, 1.871, 10.77), (0.3651, 1.835, 10.77), (0.7162, 1.729, 10.77), (1.04, 1.556, 10.77), (0.9244, 0.9244, 11.4), (1.087, 0.7263, 11.4), (1.208, 0.5003, 11.4), (1.282, 0.255, 11.4), (1.307, 9.756e-07, 11.4), (1.282, -0.255, 11.4), (1.208, -0.5003, 11.4), (1.087, -0.7263, 11.4), (0.9244, -0.9244, 11.4), (0.7263, -1.087, 11.4), (0.5003, -1.208, 11.4), (0.255, -1.282, 11.4), (-2.065e-07, -1.307, 11.4), (-0.255, -1.282, 11.4), (-0.5003, -1.208, 11.4), (-0.7263, -1.087, 11.4), (-0.9244, -0.9244, 11.4), (-1.087, -0.7263, 11.4), (-1.208, -0.5003, 11.4), (-1.282, -0.255, 11.4), (-1.307, 2.133e-06, 11.4), (-1.282, 0.255, 11.4), (-1.208, 0.5003, 11.4), (-1.087, 0.7263, 11.4), (-0.9244, 0.9244, 11.4), (-0.7263, 1.087, 11.4), (-0.5003, 1.208, 11.4), (-0.255, 1.282, 11.4), (2.28e-06, 1.307, 11.4), (0.255, 1.282, 11.4), (0.5003, 1.208, 11.4), (0.7263, 1.087, 11.4), (0.6701, 0.6701, 11.62), (0.7879, 0.5265, 11.62), (0.8755, 0.3626, 11.62), (0.9294, 0.1849, 11.62), (0.9476, 9.929e-07, 11.62), (0.9294, -0.1849, 11.62), (0.8755, -0.3626, 11.62), (0.7879, -0.5265, 11.62), (0.6701, -0.6701, 11.62), (0.5265, -0.7879, 11.62), (0.3626, -0.8755, 11.62), (0.1849, -0.9294, 11.62), (3.612e-08, -0.9476, 11.62), (-0.1849, -0.9294, 11.62), (-0.3626, -0.8755, 11.62), (-0.5265, -0.7879, 11.62), (-0.6701, -0.6701, 11.62), (-0.7879, -0.5265, 11.62), (-0.8755, -0.3626, 11.62), (-0.9294, -0.1849, 11.62), (-0.9476, 1.818e-06, 11.62), (-0.9294, 0.1849, 11.62), (-0.8755, 0.3626, 11.62), (-0.7879, 0.5265, 11.62), (-0.6701, 0.6701, 11.62), (-0.5265, 0.7879, 11.62), (-0.3626, 0.8755, 11.62), (-0.1849, 0.9294, 11.62), (1.835e-06, 0.9476, 11.62), (0.1849, 0.9294, 11.62), (0.3626, 0.8755, 11.62), (0.5265, 0.7879, 11.62), (1.412, 1.412, 7.746), (1.66, 1.109, 7.746), (1.845, 0.7642, 7.746), (1.958, 0.3896, 7.746), (1.997, 8.893e-07, 7.746), (1.958, -0.3896, 7.746), (1.845, -0.7642, 7.746), (1.66, -1.109, 7.746), (1.412, -1.412, 7.746), (1.109, -1.66, 7.746), (0.7642, -1.845, 7.746), (0.3896, -1.958, 7.746), (-6.109e-07, -1.997, 7.746), (-0.3896, -1.958, 7.746), (-0.7642, -1.845, 7.746), (-1.109, -1.66, 7.746), (-1.412, -1.412, 7.746), (-1.66, -1.109, 7.746), (-1.845, -0.7642, 7.746), (-1.958, -0.3896, 7.746), (-1.997, 2.667e-06, 7.746), (-1.958, 0.3896, 7.746), (-1.845, 0.7642, 7.746), (-1.66, 1.109, 7.746), (-1.412, 1.412, 7.746), (-1.109, 1.66, 7.746), (-0.7642, 1.845, 7.746), (-0.3896, 1.958, 7.746), (3.234e-06, 1.997, 7.746), (0.3896, 1.958, 7.746), (0.7642, 1.845, 7.746), (1.109, 1.66, 7.746), (1.412, 1.412, 7.536), (1.66, 1.109, 7.536), (1.845, 0.7642, 7.536), (1.958, 0.3896, 7.536), (1.997, 8.893e-07, 7.536), (1.958, -0.3896, 7.536), (1.845, -0.7642, 7.536), (1.66, -1.109, 7.536), (1.412, -1.412, 7.536), (1.109, -1.66, 7.536), (0.7642, -1.845, 7.536), (0.3896, -1.958, 7.536), (-6.109e-07, -1.997, 7.536), (-0.3896, -1.958, 7.536), (-0.7642, -1.845, 7.536), (-1.109, -1.66, 7.536), (-1.412, -1.412, 7.536), (-1.66, -1.109, 7.536), (-1.845, -0.7642, 7.536), (-1.958, -0.3896, 7.536), (-1.997, 2.667e-06, 7.536), (-1.958, 0.3896, 7.536), (-1.845, 0.7642, 7.536), (-1.66, 1.109, 7.536), (-1.412, 1.412, 7.536), (-1.109, 1.66, 7.536), (-0.7642, 1.845, 7.536), (-0.3896, 1.958, 7.536), (3.234e-06, 1.997, 7.536), (0.3896, 1.958, 7.536), (0.7642, 1.845, 7.536), (1.109, 1.66, 7.536), (1.185, 1.185, 4.104), (1.393, 0.9311, 4.104), (1.548, 0.6414, 4.104), (1.644, 0.327, 4.104), (1.676, 9.178e-07, 4.104), (1.644, -0.327, 4.104), (1.548, -0.6414, 4.104), (1.393, -0.9311, 4.104), (1.185, -1.185, 4.104), (0.9311, -1.393, 4.104), (0.6414, -1.548, 4.104), (0.327, -1.644, 4.104), (-2.98e-07, -1.676, 4.104), (-0.327, -1.644, 4.104), (-0.6414, -1.548, 4.104), (-0.9311, -1.393, 4.104), (-1.185, -1.185, 4.104), (-1.393, -0.9311, 4.104), (-1.548, -0.6414, 4.104), (-1.644, -0.327, 4.104), (-1.676, 2.41e-06, 4.104), (-1.644, 0.327, 4.104), (-1.548, 0.6414, 4.104), (-1.393, 0.9311, 4.104), (-1.185, 1.185, 4.104), (-0.9311, 1.393, 4.104), (-0.6414, 1.548, 4.104), (-0.327, 1.644, 4.104), (2.921e-06, 1.676, 4.104), (0.327, 1.644, 4.104), (0.6414, 1.548, 4.104), (0.9311, 1.393, 4.104), (2.128, 2.128, 2.169), (2.502, 1.672, 2.169), (2.78, 1.151, 2.169), (2.951, 0.587, 2.169), (3.009, 6.83e-07, 2.169), (2.951, -0.587, 2.169), (2.78, -1.151, 2.169), (2.502, -1.672, 2.169), (2.128, -2.128, 2.169), (1.672, -2.502, 2.169), (1.151, -2.78, 2.169), (0.587, -2.951, 2.169), (-1.132e-06, -3.009, 2.169), (-0.587, -2.951, 2.169), (-1.151, -2.78, 2.169), (-1.672, -2.502, 2.169), (-2.128, -2.128, 2.169), (-2.502, -1.672, 2.169), (-2.78, -1.151, 2.169), (-2.951, -0.587, 2.169), (-3.009, 3.361e-06, 2.169), (-2.951, 0.587, 2.169), (-2.78, 1.151, 2.169), (-2.502, 1.672, 2.169), (-2.128, 2.128, 2.169), (-1.672, 2.502, 2.169), (-1.151, 2.78, 2.169), (-0.587, 2.951, 2.169), (4.649e-06, 3.009, 2.169), (0.587, 2.951, 2.169), (1.151, 2.78, 2.169), (1.672, 2.502, 2.169), (2.221, 2.221, 1.823), (2.612, 1.745, 1.823), (2.902, 1.202, 1.823), (3.081, 0.6128, 1.823), (3.141, 6.629e-07, 1.823), (3.081, -0.6128, 1.823), (2.902, -1.202, 1.823), (2.612, -1.745, 1.823), (2.221, -2.221, 1.823), (1.745, -2.612, 1.823), (1.202, -2.902, 1.823), (0.6128, -3.081, 1.823), (-1.207e-06, -3.141, 1.823), (-0.6128, -3.081, 1.823), (-1.202, -2.902, 1.823), (-1.745, -2.612, 1.823), (-2.221, -2.221, 1.823), (-2.612, -1.745, 1.823), (-2.902, -1.202, 1.823), (-3.081, -0.6128, 1.823), (-3.141, 3.459e-06, 1.823), (-3.081, 0.6128, 1.823), (-2.902, 1.202, 1.823), (-2.612, 1.745, 1.823), (-2.221, 2.221, 1.823), (-1.745, 2.612, 1.823), (-1.202, 2.902, 1.823), (-0.6128, 3.081, 1.823), (4.828e-06, 3.141, 1.823), (0.6128, 3.081, 1.823), (1.202, 2.902, 1.823), (1.745, 2.612, 1.823), (1.731, 1.731, 0.0447), (2.036, 1.36, 0.0447), (2.262, 0.9369, 0.0447), (2.401, 0.4776, 0.0447), (2.448, 7.909e-07, 0.0447), (2.401, -0.4776, 0.0447), (2.262, -0.9369, 0.0447), (2.036, -1.36, 0.0447), (1.731, -1.731, 0.0447), (1.36, -2.036, 0.0447), (0.9369, -2.262, 0.0447), (0.4776, -2.401, 0.0447), (-7.749e-07, -2.448, 0.0447), (-0.4776, -2.401, 0.0447), (-0.9369, -2.262, 0.0447), (-1.36, -2.036, 0.0447), (-1.731, -1.731, 0.0447), (-2.036, -1.36, 0.0447), (-2.262, -0.9369, 0.0447), (-2.401, -0.4776, 0.0447), (-2.448, 2.97e-06, 0.0447), (-2.401, 0.4776, 0.0447), (-2.262, 0.9369, 0.0447), (-2.036, 1.36, 0.0447), (-1.731, 1.731, 0.0447), (-1.36, 2.036, 0.0447), (-0.9369, 2.262, 0.0447), (-0.4776, 2.401, 0.0447), (3.949e-06, 2.448, 0.0447), (0.4776, 2.401, 0.0447), (0.9369, 2.262, 0.0447), (1.36, 2.036, 0.0447), (1.093, 1.093, 7.448), (1.285, 0.8589, 7.448), (1.428, 0.5916, 7.448), (1.516, 0.3016, 7.448), (1.546, 9.549e-07, 7.448), (1.516, -0.3016, 7.448), (1.428, -0.5916, 7.448), (1.285, -0.8589, 7.448), (1.093, -1.093, 7.448), (0.8589, -1.285, 7.448), (0.5916, -1.428, 7.448), (0.3016, -1.516, 7.448), (-2.831e-07, -1.546, 7.448), (-0.3016, -1.516, 7.448), (-0.5916, -1.428, 7.448), (-0.8589, -1.285, 7.448), (-1.093, -1.093, 7.448), (-1.285, -0.8589, 7.448), (-1.428, -0.5916, 7.448), (-1.516, -0.3016, 7.448), (-1.546, 2.331e-06, 7.448), (-1.516, 0.3016, 7.448), (-1.428, 0.5917, 7.448), (-1.285, 0.8589, 7.448), (-1.093, 1.093, 7.448), (-0.8589, 1.285, 7.448), (-0.5916, 1.428, 7.448), (-0.3016, 1.516, 7.448), (2.697e-06, 1.546, 7.448), (0.3016, 1.516, 7.448), (0.5917, 1.428, 7.448), (0.8589, 1.285, 7.448), (1.361, 1.361, 4.051), (1.6, 1.069, 4.051), (1.778, 0.7364, 4.051), (1.887, 0.3754, 4.051), (1.924, 8.809e-07, 4.051), (1.887, -0.3754, 4.051), (1.778, -0.7364, 4.051), (1.6, -1.069, 4.051), (1.361, -1.361, 4.051), (1.069, -1.6, 4.051), (0.7364, -1.778, 4.051), (0.3754, -1.887, 4.051), (-4.47e-07, -1.924, 4.051), (-0.3754, -1.887, 4.051), (-0.7364, -1.778, 4.051), (-1.069, -1.6, 4.051), (-1.361, -1.361, 4.051), (-1.6, -1.069, 4.051), (-1.778, -0.7364, 4.051), (-1.887, -0.3754, 4.051), (-1.924, 2.594e-06, 4.051), (-1.887, 0.3754, 4.051), (-1.778, 0.7364, 4.051), (-1.6, 1.069, 4.051), (-1.361, 1.361, 4.051), (-1.069, 1.6, 4.051), (-0.7364, 1.778, 4.051), (-0.3754, 1.887, 4.051), (3.234e-06, 1.924, 4.051), (0.3754, 1.887, 4.051), (0.7364, 1.778, 4.051), (1.069, 1.6, 4.051), (1.385, 1.385, 3.961), (1.629, 1.088, 3.961), (1.81, 0.7497, 3.961), (1.921, 0.3822, 3.961), (1.959, 8.757e-07, 3.961), (1.921, -0.3822, 3.961), (1.81, -0.7497, 3.961), (1.629, -1.088, 3.961), (1.385, -1.385, 3.961), (1.088, -1.629, 3.961), (0.7497, -1.81, 3.961), (0.3822, -1.921, 3.961), (-4.619e-07, -1.959, 3.961), (-0.3822, -1.921, 3.961), (-0.7497, -1.81, 3.961), (-1.088, -1.629, 3.961), (-1.385, -1.385, 3.961), (-1.629, -1.088, 3.961), (-1.81, -0.7497, 3.961), (-1.921, -0.3822, 3.961), (-1.959, 2.619e-06, 3.961), (-1.921, 0.3822, 3.961), (-1.81, 0.7497, 3.961), (-1.629, 1.088, 3.961), (-1.385, 1.385, 3.961), (-1.088, 1.629, 3.961), (-0.7497, 1.81, 3.961), (-0.3822, 1.921, 3.961), (3.278e-06, 1.959, 3.961), (0.3822, 1.921, 3.961), (0.7497, 1.81, 3.961), (1.088, 1.629, 3.961), (1.263, 1.263, 3.876), (1.485, 0.9925, 3.876), (1.65, 0.6836, 3.876), (1.752, 0.3485, 3.876), (1.786, 9.031e-07, 3.876), (1.752, -0.3485, 3.876), (1.65, -0.6836, 3.876), (1.485, -0.9925, 3.876), (1.263, -1.263, 3.876), (0.9925, -1.485, 3.876), (0.6836, -1.65, 3.876), (0.3485, -1.752, 3.876), (-3.576e-07, -1.786, 3.876), (-0.3485, -1.752, 3.876), (-0.6836, -1.65, 3.876), (-0.9925, -1.485, 3.876), (-1.263, -1.263, 3.876), (-1.485, -0.9925, 3.876), (-1.65, -0.6836, 3.876), (-1.752, -0.3485, 3.876), (-1.786, 2.493e-06, 3.876), (-1.752, 0.3485, 3.876), (-1.65, 0.6836, 3.876), (-1.485, 0.9925, 3.876), (-1.263, 1.263, 3.876), (-0.9925, 1.485, 3.876), (-0.6836, 1.65, 3.876), (-0.3485, 1.752, 3.876), (3.07e-06, 1.786, 3.876), (0.3485, 1.752, 3.876), (0.6836, 1.65, 3.876), (0.9925, 1.485, 3.876)], [], [(33, 32, 64, 65), (34, 33, 65, 66), (35, 34, 66, 67), (36, 35, 67, 68), (37, 36, 68, 69), (38, 37, 69, 70), (39, 38, 70, 71), (40, 39, 71, 72), (41, 40, 72, 73), (42, 41, 73, 74), (43, 42, 74, 75), (44, 43, 75, 76), (45, 44, 76, 77), (46, 45, 77, 78), (47, 46, 78, 79), (48, 47, 79, 80), (49, 48, 80, 81), (50, 49, 81, 82), (51, 50, 82, 83), (52, 51, 83, 84), (53, 52, 84, 85), (54, 53, 85, 86), (55, 54, 86, 87), (56, 55, 87, 88), (57, 56, 88, 89), (58, 57, 89, 90), (59, 58, 90, 91), (60, 59, 91, 92), (61, 60, 92, 93), (62, 61, 93, 94), (63, 62, 94, 95), (32, 63, 95, 64), (65, 64, 97, 96), (66, 65, 96, 98), (67, 66, 98, 99), (68, 67, 99, 100), (69, 68, 100, 101), (70, 69, 101, 102), (71, 70, 102, 103), (72, 71, 103, 104), (73, 72, 104, 105), (74, 73, 105, 106), (75, 74, 106, 107), (76, 75, 107, 108), (77, 76, 108, 109), (78, 77, 109, 110), (79, 78, 110, 111), (80, 79, 111, 112), (81, 80, 112, 113), (82, 81, 113, 114), (83, 82, 114, 115), (84, 83, 115, 116), (85, 84, 116, 117), (86, 85, 117, 118), (87, 86, 118, 119), (88, 87, 119, 120), (89, 88, 120, 121), (90, 89, 121, 122), (91, 90, 122, 123), (92, 91, 123, 124), (93, 92, 124, 125), (94, 93, 125, 126), (95, 94, 126, 127), (64, 95, 127, 97), (96, 97, 129, 128), (98, 96, 128, 130), (99, 98, 130, 131), (100, 99, 131, 132), (101, 100, 132, 133), (102, 101, 133, 134), (103, 102, 134, 135), (104, 103, 135, 136), (105, 104, 136, 137), (106, 105, 137, 138), (107, 106, 138, 139), (108, 107, 139, 140), (109, 108, 140, 141), (110, 109, 141, 142), (111, 110, 142, 143), (112, 111, 143, 144), (113, 112, 144, 145), (114, 113, 145, 146), (115, 114, 146, 147), (116, 115, 147, 148), (117, 116, 148, 149), (118, 117, 149, 150), (119, 118, 150, 151), (120, 119, 151, 152), (121, 120, 152, 153), (122, 121, 153, 154), (123, 122, 154, 155), (124, 123, 155, 156), (125, 124, 156, 157), (126, 125, 157, 158), (127, 126, 158, 159), (97, 127, 159, 129), (161, 160, 193, 192), (162, 161, 192, 194), (163, 162, 194, 195), (164, 163, 195, 196), (165, 164, 196, 197), (166, 165, 197, 198), (167, 166, 198, 199), (168, 167, 199, 200), (169, 168, 200, 201), (170, 169, 201, 202), (171, 170, 202, 203), (172, 171, 203, 204), (173, 172, 204, 205), (174, 173, 205, 206), (175, 174, 206, 207), (176, 175, 207, 208), (177, 176, 208, 209), (178, 177, 209, 210), (179, 178, 210, 211), (180, 179, 211, 212), (181, 180, 212, 213), (182, 181, 213, 214), (183, 182, 214, 215), (184, 183, 215, 216), (185, 184, 216, 217), (186, 185, 217, 218), (187, 186, 218, 219), (188, 187, 219, 220), (189, 188, 220, 221), (190, 189, 221, 222), (191, 190, 222, 223), (160, 191, 223, 193), (192, 193, 225, 224), (194, 192, 224, 226), (195, 194, 226, 227), (196, 195, 227, 228), (197, 196, 228, 229), (198, 197, 229, 230), (199, 198, 230, 231), (200, 199, 231, 232), (201, 200, 232, 233), (202, 201, 233, 234), (203, 202, 234, 235), (204, 203, 235, 236), (205, 204, 236, 237), (206, 205, 237, 238), (207, 206, 238, 239), (208, 207, 239, 240), (209, 208, 240, 241), (210, 209, 241, 242), (211, 210, 242, 243), (212, 211, 243, 244), (213, 212, 244, 245), (214, 213, 245, 246), (215, 214, 246, 247), (216, 215, 247, 248), (217, 216, 248, 249), (218, 217, 249, 250), (219, 218, 250, 251), (220, 219, 251, 252), (221, 220, 252, 253), (222, 221, 253, 254), (223, 222, 254, 255), (193, 223, 255, 225), (224, 225, 256, 257), (226, 224, 257, 258), (227, 226, 258, 259), (228, 227, 259, 260), (229, 228, 260, 261), (230, 229, 261, 262), (231, 230, 262, 263), (232, 231, 263, 264), (233, 232, 264, 265), (234, 233, 265, 266), (235, 234, 266, 267), (236, 235, 267, 268), (237, 236, 268, 269), (238, 237, 269, 270), (239, 238, 270, 271), (240, 239, 271, 272), (241, 240, 272, 273), (242, 241, 273, 274), (243, 242, 274, 275), (244, 243, 275, 276), (245, 244, 276, 277), (246, 245, 277, 278), (247, 246, 278, 279), (248, 247, 279, 280), (249, 248, 280, 281), (250, 249, 281, 282), (251, 250, 282, 283), (252, 251, 283, 284), (253, 252, 284, 285), (254, 253, 285, 286), (255, 254, 286, 287), (225, 255, 287, 256), (257, 256, 289, 288), (258, 257, 288, 290), (259, 258, 290, 291), (260, 259, 291, 292), (261, 260, 292, 293), (262, 261, 293, 294), (263, 262, 294, 295), (264, 263, 295, 296), (265, 264, 296, 297), (266, 265, 297, 298), (267, 266, 298, 299), (268, 267, 299, 300), (269, 268, 300, 301), (270, 269, 301, 302), (271, 270, 302, 303), (272, 271, 303, 304), (273, 272, 304, 305), (274, 273, 305, 306), (275, 274, 306, 307), (276, 275, 307, 308), (277, 276, 308, 309), (278, 277, 309, 310), (279, 278, 310, 311), (280, 279, 311, 312), (281, 280, 312, 313), (282, 281, 313, 314), (283, 282, 314, 315), (284, 283, 315, 316), (285, 284, 316, 317), (286, 285, 317, 318), (287, 286, 318, 319), (256, 287, 319, 289), (385, 384, 416, 417), (386, 385, 417, 418), (387, 386, 418, 419), (388, 387, 419, 420), (389, 388, 420, 421), (390, 389, 421, 422), (391, 390, 422, 423), (392, 391, 423, 424), (393, 392, 424, 425), (394, 393, 425, 426), (395, 394, 426, 427), (396, 395, 427, 428), (397, 396, 428, 429), (398, 397, 429, 430), (399, 398, 430, 431), (400, 399, 431, 432), (401, 400, 432, 433), (402, 401, 433, 434), (403, 402, 434, 435), (404, 403, 435, 436), (405, 404, 436, 437), (406, 405, 437, 438), (407, 406, 438, 439), (408, 407, 439, 440), (409, 408, 440, 441), (410, 409, 441, 442), (411, 410, 442, 443), (412, 411, 443, 444), (413, 412, 444, 445), (414, 413, 445, 446), (415, 414, 446, 447), (384, 415, 447, 416), (448, 449, 480, 481), (450, 448, 481, 482), (451, 450, 482, 483), (452, 451, 483, 484), (453, 452, 484, 485), (454, 453, 485, 486), (455, 454, 486, 487), (456, 455, 487, 488), (457, 456, 488, 489), (458, 457, 489, 490), (459, 458, 490, 491), (460, 459, 491, 492), (461, 460, 492, 493), (462, 461, 493, 494), (463, 462, 494, 495), (464, 463, 495, 496), (465, 464, 496, 497), (466, 465, 497, 498), (467, 466, 498, 499), (468, 467, 499, 500), (469, 468, 500, 501), (470, 469, 501, 502), (471, 470, 502, 503), (472, 471, 503, 504), (473, 472, 504, 505), (474, 473, 505, 506), (475, 474, 506, 507), (476, 475, 507, 508), (477, 476, 508, 509), (478, 477, 509, 510), (479, 478, 510, 511), (449, 479, 511, 480), (736, 737, 768), (738, 736, 768), (739, 738, 768), (740, 739, 768), (741, 740, 768), (742, 741, 768), (743, 742, 768), (744, 743, 768), (745, 744, 768), (746, 745, 768), (747, 746, 768), (748, 747, 768), (749, 748, 768), (750, 749, 768), (751, 750, 768), (752, 751, 768), (753, 752, 768), (754, 753, 768), (755, 754, 768), (756, 755, 768), (757, 756, 768), (758, 757, 768), (759, 758, 768), (760, 759, 768), (761, 760, 768), (762, 761, 768), (763, 762, 768), (764, 763, 768), (765, 764, 768), (766, 765, 768), (767, 766, 768), (737, 767, 768), (0, 1, 769), (1, 2, 769), (2, 3, 769), (3, 4, 769), (4, 5, 769), (5, 6, 769), (6, 7, 769), (7, 8, 769), (8, 9, 769), (9, 10, 769), (10, 11, 769), (11, 12, 769), (12, 13, 769), (13, 14, 769), (14, 15, 769), (15, 16, 769), (16, 17, 769), (17, 18, 769), (18, 19, 769), (19, 20, 769), (20, 21, 769), (21, 22, 769), (22, 23, 769), (23, 24, 769), (24, 25, 769), (25, 26, 769), (26, 27, 769), (27, 28, 769), (28, 29, 769), (29, 30, 769), (30, 31, 769), (31, 0, 769), (416, 770, 771, 417), (770, 449, 448, 771), (417, 771, 772, 418), (771, 448, 450, 772), (418, 772, 773, 419), (772, 450, 451, 773), (419, 773, 774, 420), (773, 451, 452, 774), (420, 774, 775, 421), (774, 452, 453, 775), (421, 775, 776, 422), (775, 453, 454, 776), (422, 776, 777, 423), (776, 454, 455, 777), (423, 777, 778, 424), (777, 455, 456, 778), (424, 778, 779, 425), (778, 456, 457, 779), (425, 779, 780, 426), (779, 457, 458, 780), (426, 780, 781, 427), (780, 458, 459, 781), (427, 781, 782, 428), (781, 459, 460, 782), (428, 782, 783, 429), (782, 460, 461, 783), (429, 783, 784, 430), (783, 461, 462, 784), (430, 784, 785, 431), (784, 462, 463, 785), (431, 785, 786, 432), (785, 463, 464, 786), (432, 786, 787, 433), (786, 464, 465, 787), (433, 787, 788, 434), (787, 465, 466, 788), (434, 788, 789, 435), (788, 466, 467, 789), (435, 789, 790, 436), (789, 467, 468, 790), (436, 790, 791, 437), (790, 468, 469, 791), (437, 791, 792, 438), (791, 469, 470, 792), (438, 792, 793, 439), (792, 470, 471, 793), (439, 793, 794, 440), (793, 471, 472, 794), (440, 794, 795, 441), (794, 472, 473, 795), (441, 795, 796, 442), (795, 473, 474, 796), (442, 796, 797, 443), (796, 474, 475, 797), (443, 797, 798, 444), (797, 475, 476, 798), (444, 798, 799, 445), (798, 476, 477, 799), (445, 799, 800, 446), (799, 477, 478, 800), (446, 800, 801, 447), (800, 478, 479, 801), (447, 801, 770, 416), (801, 479, 449, 770), (544, 802, 803, 545), (802, 577, 576, 803), (545, 803, 804, 546), (803, 576, 578, 804), (546, 804, 805, 547), (804, 578, 579, 805), (547, 805, 806, 548), (805, 579, 580, 806), (548, 806, 807, 549), (806, 580, 581, 807), (549, 807, 808, 550), (807, 581, 582, 808), (550, 808, 809, 551), (808, 582, 583, 809), (551, 809, 810, 552), (809, 583, 584, 810), (552, 810, 811, 553), (810, 584, 585, 811), (553, 811, 812, 554), (811, 585, 586, 812), (554, 812, 813, 555), (812, 586, 587, 813), (555, 813, 814, 556), (813, 587, 588, 814), (556, 814, 815, 557), (814, 588, 589, 815), (557, 815, 816, 558), (815, 589, 590, 816), (558, 816, 817, 559), (816, 590, 591, 817), (559, 817, 818, 560), (817, 591, 592, 818), (560, 818, 819, 561), (818, 592, 593, 819), (561, 819, 820, 562), (819, 593, 594, 820), (562, 820, 821, 563), (820, 594, 595, 821), (563, 821, 822, 564), (821, 595, 596, 822), (564, 822, 823, 565), (822, 596, 597, 823), (565, 823, 824, 566), (823, 597, 598, 824), (566, 824, 825, 567), (824, 598, 599, 825), (567, 825, 826, 568), (825, 599, 600, 826), (568, 826, 827, 569), (826, 600, 601, 827), (569, 827, 828, 570), (827, 601, 602, 828), (570, 828, 829, 571), (828, 602, 603, 829), (571, 829, 830, 572), (829, 603, 604, 830), (572, 830, 831, 573), (830, 604, 605, 831), (573, 831, 832, 574), (831, 605, 606, 832), (574, 832, 833, 575), (832, 606, 607, 833), (575, 833, 802, 544), (833, 607, 577, 802), (577, 834, 835, 576), (834, 609, 608, 835), (576, 835, 836, 578), (835, 608, 610, 836), (578, 836, 837, 579), (836, 610, 611, 837), (579, 837, 838, 580), (837, 611, 612, 838), (580, 838, 839, 581), (838, 612, 613, 839), (581, 839, 840, 582), (839, 613, 614, 840), (582, 840, 841, 583), (840, 614, 615, 841), (583, 841, 842, 584), (841, 615, 616, 842), (584, 842, 843, 585), (842, 616, 617, 843), (585, 843, 844, 586), (843, 617, 618, 844), (586, 844, 845, 587), (844, 618, 619, 845), (587, 845, 846, 588), (845, 619, 620, 846), (588, 846, 847, 589), (846, 620, 621, 847), (589, 847, 848, 590), (847, 621, 622, 848), (590, 848, 849, 591), (848, 622, 623, 849), (591, 849, 850, 592), (849, 623, 624, 850), (592, 850, 851, 593), (850, 624, 625, 851), (593, 851, 852, 594), (851, 625, 626, 852), (594, 852, 853, 595), (852, 626, 627, 853), (595, 853, 854, 596), (853, 627, 628, 854), (596, 854, 855, 597), (854, 628, 629, 855), (597, 855, 856, 598), (855, 629, 630, 856), (598, 856, 857, 599), (856, 630, 631, 857), (599, 857, 858, 600), (857, 631, 632, 858), (600, 858, 859, 601), (858, 632, 633, 859), (601, 859, 860, 602), (859, 633, 634, 860), (602, 860, 861, 603), (860, 634, 635, 861), (603, 861, 862, 604), (861, 635, 636, 862), (604, 862, 863, 605), (862, 636, 637, 863), (605, 863, 864, 606), (863, 637, 638, 864), (606, 864, 865, 607), (864, 638, 639, 865), (607, 865, 834, 577), (865, 639, 609, 834), (609, 866, 867, 608), (866, 641, 640, 867), (608, 867, 868, 610), (867, 640, 642, 868), (610, 868, 869, 611), (868, 642, 643, 869), (611, 869, 870, 612), (869, 643, 644, 870), (612, 870, 871, 613), (870, 644, 645, 871), (613, 871, 872, 614), (871, 645, 646, 872), (614, 872, 873, 615), (872, 646, 647, 873), (615, 873, 874, 616), (873, 647, 648, 874), (616, 874, 875, 617), (874, 648, 649, 875), (617, 875, 876, 618), (875, 649, 650, 876), (618, 876, 877, 619), (876, 650, 651, 877), (619, 877, 878, 620), (877, 651, 652, 878), (620, 878, 879, 621), (878, 652, 653, 879), (621, 879, 880, 622), (879, 653, 654, 880), (622, 880, 881, 623), (880, 654, 655, 881), (623, 881, 882, 624), (881, 655, 656, 882), (624, 882, 883, 625), (882, 656, 657, 883), (625, 883, 884, 626), (883, 657, 658, 884), (626, 884, 885, 627), (884, 658, 659, 885), (627, 885, 886, 628), (885, 659, 660, 886), (628, 886, 887, 629), (886, 660, 661, 887), (629, 887, 888, 630), (887, 661, 662, 888), (630, 888, 889, 631), (888, 662, 663, 889), (631, 889, 890, 632), (889, 663, 664, 890), (632, 890, 891, 633), (890, 664, 665, 891), (633, 891, 892, 634), (891, 665, 666, 892), (634, 892, 893, 635), (892, 666, 667, 893), (635, 893, 894, 636), (893, 667, 668, 894), (636, 894, 895, 637), (894, 668, 669, 895), (637, 895, 896, 638), (895, 669, 670, 896), (638, 896, 897, 639), (896, 670, 671, 897), (639, 897, 866, 609), (897, 671, 641, 866), (641, 898, 899, 640), (898, 673, 672, 899), (640, 899, 900, 642), (899, 672, 674, 900), (642, 900, 901, 643), (900, 674, 675, 901), (643, 901, 902, 644), (901, 675, 676, 902), (644, 902, 903, 645), (902, 676, 677, 903), (645, 903, 904, 646), (903, 677, 678, 904), (646, 904, 905, 647), (904, 678, 679, 905), (647, 905, 906, 648), (905, 679, 680, 906), (648, 906, 907, 649), (906, 680, 681, 907), (649, 907, 908, 650), (907, 681, 682, 908), (650, 908, 909, 651), (908, 682, 683, 909), (651, 909, 910, 652), (909, 683, 684, 910), (652, 910, 911, 653), (910, 684, 685, 911), (653, 911, 912, 654), (911, 685, 686, 912), (654, 912, 913, 655), (912, 686, 687, 913), (655, 913, 914, 656), (913, 687, 688, 914), (656, 914, 915, 657), (914, 688, 689, 915), (657, 915, 916, 658), (915, 689, 690, 916), (658, 916, 917, 659), (916, 690, 691, 917), (659, 917, 918, 660), (917, 691, 692, 918), (660, 918, 919, 661), (918, 692, 693, 919), (661, 919, 920, 662), (919, 693, 694, 920), (662, 920, 921, 663), (920, 694, 695, 921), (663, 921, 922, 664), (921, 695, 696, 922), (664, 922, 923, 665), (922, 696, 697, 923), (665, 923, 924, 666), (923, 697, 698, 924), (666, 924, 925, 667), (924, 698, 699, 925), (667, 925, 926, 668), (925, 699, 700, 926), (668, 926, 927, 669), (926, 700, 701, 927), (669, 927, 928, 670), (927, 701, 702, 928), (670, 928, 929, 671), (928, 702, 703, 929), (671, 929, 898, 641), (929, 703, 673, 898), (673, 930, 931, 672), (930, 705, 704, 931), (672, 931, 932, 674), (931, 704, 706, 932), (674, 932, 933, 675), (932, 706, 707, 933), (675, 933, 934, 676), (933, 707, 708, 934), (676, 934, 935, 677), (934, 708, 709, 935), (677, 935, 936, 678), (935, 709, 710, 936), (678, 936, 937, 679), (936, 710, 711, 937), (679, 937, 938, 680), (937, 711, 712, 938), (680, 938, 939, 681), (938, 712, 713, 939), (681, 939, 940, 682), (939, 713, 714, 940), (682, 940, 941, 683), (940, 714, 715, 941), (683, 941, 942, 684), (941, 715, 716, 942), (684, 942, 943, 685), (942, 716, 717, 943), (685, 943, 944, 686), (943, 717, 718, 944), (686, 944, 945, 687), (944, 718, 719, 945), (687, 945, 946, 688), (945, 719, 720, 946), (688, 946, 947, 689), (946, 720, 721, 947), (689, 947, 948, 690), (947, 721, 722, 948), (690, 948, 949, 691), (948, 722, 723, 949), (691, 949, 950, 692), (949, 723, 724, 950), (692, 950, 951, 693), (950, 724, 725, 951), (693, 951, 952, 694), (951, 725, 726, 952), (694, 952, 953, 695), (952, 726, 727, 953), (695, 953, 954, 696), (953, 727, 728, 954), (696, 954, 955, 697), (954, 728, 729, 955), (697, 955, 956, 698), (955, 729, 730, 956), (698, 956, 957, 699), (956, 730, 731, 957), (699, 957, 958, 700), (957, 731, 732, 958), (700, 958, 959, 701), (958, 732, 733, 959), (701, 959, 960, 702), (959, 733, 734, 960), (702, 960, 961, 703), (960, 734, 735, 961), (703, 961, 930, 673), (961, 735, 705, 930), (705, 962, 963, 704), (704, 963, 964, 706), (706, 964, 965, 707), (707, 965, 966, 708), (708, 966, 967, 709), (709, 967, 968, 710), (710, 968, 969, 711), (711, 969, 970, 712), (712, 970, 971, 713), (713, 971, 972, 714), (714, 972, 973, 715), (715, 973, 974, 716), (716, 974, 975, 717), (717, 975, 976, 718), (718, 976, 977, 719), (719, 977, 978, 720), (720, 978, 979, 721), (721, 979, 980, 722), (722, 980, 981, 723), (723, 981, 982, 724), (724, 982, 983, 725), (725, 983, 984, 726), (726, 984, 985, 727), (727, 985, 986, 728), (728, 986, 987, 729), (729, 987, 988, 730), (730, 988, 989, 731), (731, 989, 990, 732), (732, 990, 991, 733), (733, 991, 992, 734), (734, 992, 993, 735), (735, 993, 962, 705), (962, 994, 995, 963), (994, 737, 736, 995), (963, 995, 996, 964), (995, 736, 738, 996), (964, 996, 997, 965), (996, 738, 739, 997), (965, 997, 998, 966), (997, 739, 740, 998), (966, 998, 999, 967), (998, 740, 741, 999), (967, 999, 1000, 968), (999, 741, 742, 1000), (968, 1000, 1001, 969), (1000, 742, 743, 1001), (969, 1001, 1002, 970), (1001, 743, 744, 1002), (970, 1002, 1003, 971), (1002, 744, 745, 1003), (971, 1003, 1004, 972), (1003, 745, 746, 1004), (972, 1004, 1005, 973), (1004, 746, 747, 1005), (973, 1005, 1006, 974), (1005, 747, 748, 1006), (974, 1006, 1007, 975), (1006, 748, 749, 1007), (975, 1007, 1008, 976), (1007, 749, 750, 1008), (976, 1008, 1009, 977), (1008, 750, 751, 1009), (977, 1009, 1010, 978), (1009, 751, 752, 1010), (978, 1010, 1011, 979), (1010, 752, 753, 1011), (979, 1011, 1012, 980), (1011, 753, 754, 1012), (980, 1012, 1013, 981), (1012, 754, 755, 1013), (981, 1013, 1014, 982), (1013, 755, 756, 1014), (982, 1014, 1015, 983), (1014, 756, 757, 1015), (983, 1015, 1016, 984), (1015, 757, 758, 1016), (984, 1016, 1017, 985), (1016, 758, 759, 1017), (985, 1017, 1018, 986), (1017, 759, 760, 1018), (986, 1018, 1019, 987), (1018, 760, 761, 1019), (987, 1019, 1020, 988), (1019, 761, 762, 1020), (988, 1020, 1021, 989), (1020, 762, 763, 1021), (989, 1021, 1022, 990), (1021, 763, 764, 1022), (990, 1022, 1023, 991), (1022, 764, 765, 1023), (991, 1023, 1024, 992), (1023, 765, 766, 1024), (992, 1024, 1025, 993), (1024, 766, 767, 1025), (993, 1025, 994, 962), (1025, 767, 737, 994), (1026, 544, 545, 1027), (1027, 545, 546, 1028), (1028, 546, 547, 1029), (1029, 547, 548, 1030), (1030, 548, 549, 1031), (1031, 549, 550, 1032), (1032, 550, 551, 1033), (1033, 551, 552, 1034), (1034, 552, 553, 1035), (1035, 553, 554, 1036), (1036, 554, 555, 1037), (1037, 555, 556, 1038), (1038, 556, 557, 1039), (1039, 557, 558, 1040), (1040, 558, 559, 1041), (1041, 559, 560, 1042), (1042, 560, 561, 1043), (1043, 561, 562, 1044), (1044, 562, 563, 1045), (1045, 563, 564, 1046), (1046, 564, 565, 1047), (1047, 565, 566, 1048), (1048, 566, 567, 1049), (1049, 567, 568, 1050), (1050, 568, 569, 1051), (1051, 569, 570, 1052), (1052, 570, 571, 1053), (1053, 571, 572, 1054), (1054, 572, 573, 1055), (1055, 573, 574, 1056), (1056, 574, 575, 1057), (1057, 575, 544, 1026), (512, 1058, 1059, 513), (1058, 1026, 1027, 1059), (513, 1059, 1060, 514), (1059, 1027, 1028, 1060), (514, 1060, 1061, 515), (1060, 1028, 1029, 1061), (515, 1061, 1062, 516), (1061, 1029, 1030, 1062), (516, 1062, 1063, 517), (1062, 1030, 1031, 1063), (517, 1063, 1064, 518), (1063, 1031, 1032, 1064), (518, 1064, 1065, 519), (1064, 1032, 1033, 1065), (519, 1065, 1066, 520), (1065, 1033, 1034, 1066), (520, 1066, 1067, 521), (1066, 1034, 1035, 1067), (521, 1067, 1068, 522), (1067, 1035, 1036, 1068), (522, 1068, 1069, 523), (1068, 1036, 1037, 1069), (523, 1069, 1070, 524), (1069, 1037, 1038, 1070), (524, 1070, 1071, 525), (1070, 1038, 1039, 1071), (525, 1071, 1072, 526), (1071, 1039, 1040, 1072), (526, 1072, 1073, 527), (1072, 1040, 1041, 1073), (527, 1073, 1074, 528), (1073, 1041, 1042, 1074), (528, 1074, 1075, 529), (1074, 1042, 1043, 1075), (529, 1075, 1076, 530), (1075, 1043, 1044, 1076), (530, 1076, 1077, 531), (1076, 1044, 1045, 1077), (531, 1077, 1078, 532), (1077, 1045, 1046, 1078), (532, 1078, 1079, 533), (1078, 1046, 1047, 1079), (533, 1079, 1080, 534), (1079, 1047, 1048, 1080), (534, 1080, 1081, 535), (1080, 1048, 1049, 1081), (535, 1081, 1082, 536), (1081, 1049, 1050, 1082), (536, 1082, 1083, 537), (1082, 1050, 1051, 1083), (537, 1083, 1084, 538), (1083, 1051, 1052, 1084), (538, 1084, 1085, 539), (1084, 1052, 1053, 1085), (539, 1085, 1086, 540), (1085, 1053, 1054, 1086), (540, 1086, 1087, 541), (1086, 1054, 1055, 1087), (541, 1087, 1088, 542), (1087, 1055, 1056, 1088), (542, 1088, 1089, 543), (1088, 1056, 1057, 1089), (543, 1089, 1058, 512), (1089, 1057, 1026, 1058), (352, 1090, 1091, 353), (1090, 384, 385, 1091), (353, 1091, 1092, 354), (1091, 385, 386, 1092), (354, 1092, 1093, 355), (1092, 386, 387, 1093), (355, 1093, 1094, 356), (1093, 387, 388, 1094), (356, 1094, 1095, 357), (1094, 388, 389, 1095), (357, 1095, 1096, 358), (1095, 389, 390, 1096), (358, 1096, 1097, 359), (1096, 390, 391, 1097), (359, 1097, 1098, 360), (1097, 391, 392, 1098), (360, 1098, 1099, 361), (1098, 392, 393, 1099), (361, 1099, 1100, 362), (1099, 393, 394, 1100), (362, 1100, 1101, 363), (1100, 394, 395, 1101), (363, 1101, 1102, 364), (1101, 395, 396, 1102), (364, 1102, 1103, 365), (1102, 396, 397, 1103), (365, 1103, 1104, 366), (1103, 397, 398, 1104), (366, 1104, 1105, 367), (1104, 398, 399, 1105), (367, 1105, 1106, 368), (1105, 399, 400, 1106), (368, 1106, 1107, 369), (1106, 400, 401, 1107), (369, 1107, 1108, 370), (1107, 401, 402, 1108), (370, 1108, 1109, 371), (1108, 402, 403, 1109), (371, 1109, 1110, 372), (1109, 403, 404, 1110), (372, 1110, 1111, 373), (1110, 404, 405, 1111), (373, 1111, 1112, 374), (1111, 405, 406, 1112), (374, 1112, 1113, 375), (1112, 406, 407, 1113), (375, 1113, 1114, 376), (1113, 407, 408, 1114), (376, 1114, 1115, 377), (1114, 408, 409, 1115), (377, 1115, 1116, 378), (1115, 409, 410, 1116), (378, 1116, 1117, 379), (1116, 410, 411, 1117), (379, 1117, 1118, 380), (1117, 411, 412, 1118), (380, 1118, 1119, 381), (1118, 412, 413, 1119), (381, 1119, 1120, 382), (1119, 413, 414, 1120), (382, 1120, 1121, 383), (1120, 414, 415, 1121), (383, 1121, 1090, 352), (1121, 415, 384, 1090), (1122, 160, 161, 1123), (1123, 161, 162, 1124), (1124, 162, 163, 1125), (1125, 163, 164, 1126), (1126, 164, 165, 1127), (1127, 165, 166, 1128), (1128, 166, 167, 1129), (1129, 167, 168, 1130), (1130, 168, 169, 1131), (1131, 169, 170, 1132), (1132, 170, 171, 1133), (1133, 171, 172, 1134), (1134, 172, 173, 1135), (1135, 173, 174, 1136), (1136, 174, 175, 1137), (1137, 175, 176, 1138), (1138, 176, 177, 1139), (1139, 177, 178, 1140), (1140, 178, 179, 1141), (1141, 179, 180, 1142), (1142, 180, 181, 1143), (1143, 181, 182, 1144), (1144, 182, 183, 1145), (1145, 183, 184, 1146), (1146, 184, 185, 1147), (1147, 185, 186, 1148), (1148, 186, 187, 1149), (1149, 187, 188, 1150), (1150, 188, 189, 1151), (1151, 189, 190, 1152), (1152, 190, 191, 1153), (1153, 191, 160, 1122), (129, 1154, 1155, 128), (1154, 1122, 1123, 1155), (128, 1155, 1156, 130), (1155, 1123, 1124, 1156), (130, 1156, 1157, 131), (1156, 1124, 1125, 1157), (131, 1157, 1158, 132), (1157, 1125, 1126, 1158), (132, 1158, 1159, 133), (1158, 1126, 1127, 1159), (133, 1159, 1160, 134), (1159, 1127, 1128, 1160), (134, 1160, 1161, 135), (1160, 1128, 1129, 1161), (135, 1161, 1162, 136), (1161, 1129, 1130, 1162), (136, 1162, 1163, 137), (1162, 1130, 1131, 1163), (137, 1163, 1164, 138), (1163, 1131, 1132, 1164), (138, 1164, 1165, 139), (1164, 1132, 1133, 1165), (139, 1165, 1166, 140), (1165, 1133, 1134, 1166), (140, 1166, 1167, 141), (1166, 1134, 1135, 1167), (141, 1167, 1168, 142), (1167, 1135, 1136, 1168), (142, 1168, 1169, 143), (1168, 1136, 1137, 1169), (143, 1169, 1170, 144), (1169, 1137, 1138, 1170), (144, 1170, 1171, 145), (1170, 1138, 1139, 1171), (145, 1171, 1172, 146), (1171, 1139, 1140, 1172), (146, 1172, 1173, 147), (1172, 1140, 1141, 1173), (147, 1173, 1174, 148), (1173, 1141, 1142, 1174), (148, 1174, 1175, 149), (1174, 1142, 1143, 1175), (149, 1175, 1176, 150), (1175, 1143, 1144, 1176), (150, 1176, 1177, 151), (1176, 1144, 1145, 1177), (151, 1177, 1178, 152), (1177, 1145, 1146, 1178), (152, 1178, 1179, 153), (1178, 1146, 1147, 1179), (153, 1179, 1180, 154), (1179, 1147, 1148, 1180), (154, 1180, 1181, 155), (1180, 1148, 1149, 1181), (155, 1181, 1182, 156), (1181, 1149, 1150, 1182), (156, 1182, 1183, 157), (1182, 1150, 1151, 1183), (157, 1183, 1184, 158), (1183, 1151, 1152, 1184), (158, 1184, 1185, 159), (1184, 1152, 1153, 1185), (159, 1185, 1154, 129), (1185, 1153, 1122, 1154), (0, 1186, 1187, 1), (1186, 32, 33, 1187), (1, 1187, 1188, 2), (1187, 33, 34, 1188), (2, 1188, 1189, 3), (1188, 34, 35, 1189), (3, 1189, 1190, 4), (1189, 35, 36, 1190), (4, 1190, 1191, 5), (1190, 36, 37, 1191), (5, 1191, 1192, 6), (1191, 37, 38, 1192), (6, 1192, 1193, 7), (1192, 38, 39, 1193), (7, 1193, 1194, 8), (1193, 39, 40, 1194), (8, 1194, 1195, 9), (1194, 40, 41, 1195), (9, 1195, 1196, 10), (1195, 41, 42, 1196), (10, 1196, 1197, 11), (1196, 42, 43, 1197), (11, 1197, 1198, 12), (1197, 43, 44, 1198), (12, 1198, 1199, 13), (1198, 44, 45, 1199), (13, 1199, 1200, 14), (1199, 45, 46, 1200), (14, 1200, 1201, 15), (1200, 46, 47, 1201), (15, 1201, 1202, 16), (1201, 47, 48, 1202), (16, 1202, 1203, 17), (1202, 48, 49, 1203), (17, 1203, 1204, 18), (1203, 49, 50, 1204), (18, 1204, 1205, 19), (1204, 50, 51, 1205), (19, 1205, 1206, 20), (1205, 51, 52, 1206), (20, 1206, 1207, 21), (1206, 52, 53, 1207), (21, 1207, 1208, 22), (1207, 53, 54, 1208), (22, 1208, 1209, 23), (1208, 54, 55, 1209), (23, 1209, 1210, 24), (1209, 55, 56, 1210), (24, 1210, 1211, 25), (1210, 56, 57, 1211), (25, 1211, 1212, 26), (1211, 57, 58, 1212), (26, 1212, 1213, 27), (1212, 58, 59, 1213), (27, 1213, 1214, 28), (1213, 59, 60, 1214), (28, 1214, 1215, 29), (1214, 60, 61, 1215), (29, 1215, 1216, 30), (1215, 61, 62, 1216), (30, 1216, 1217, 31), (1216, 62, 63, 1217), (1186, 0, 31, 1217), (1217, 63, 32, 1186), (480, 1218, 1219, 481), (1218, 512, 513, 1219), (481, 1219, 1220, 482), (1219, 513, 514, 1220), (482, 1220, 1221, 483), (1220, 514, 515, 1221), (483, 1221, 1222, 484), (1221, 515, 516, 1222), (484, 1222, 1223, 485), (1222, 516, 517, 1223), (485, 1223, 1224, 486), (1223, 517, 518, 1224), (486, 1224, 1225, 487), (1224, 518, 519, 1225), (487, 1225, 1226, 488), (1225, 519, 520, 1226), (488, 1226, 1227, 489), (1226, 520, 521, 1227), (489, 1227, 1228, 490), (1227, 521, 522, 1228), (490, 1228, 1229, 491), (1228, 522, 523, 1229), (491, 1229, 1230, 492), (1229, 523, 524, 1230), (492, 1230, 1231, 493), (1230, 524, 525, 1231), (493, 1231, 1232, 494), (1231, 525, 526, 1232), (494, 1232, 1233, 495), (1232, 526, 527, 1233), (495, 1233, 1234, 496), (1233, 527, 528, 1234), (496, 1234, 1235, 497), (1234, 528, 529, 1235), (497, 1235, 1236, 498), (1235, 529, 530, 1236), (498, 1236, 1237, 499), (1236, 530, 531, 1237), (499, 1237, 1238, 500), (1237, 531, 532, 1238), (500, 1238, 1239, 501), (1238, 532, 533, 1239), (501, 1239, 1240, 502), (1239, 533, 534, 1240), (502, 1240, 1241, 503), (1240, 534, 535, 1241), (503, 1241, 1242, 504), (1241, 535, 536, 1242), (504, 1242, 1243, 505), (1242, 536, 537, 1243), (505, 1243, 1244, 506), (1243, 537, 538, 1244), (506, 1244, 1245, 507), (1244, 538, 539, 1245), (507, 1245, 1246, 508), (1245, 539, 540, 1246), (508, 1246, 1247, 509), (1246, 540, 541, 1247), (509, 1247, 1248, 510), (1247, 541, 542, 1248), (510, 1248, 1249, 511), (1248, 542, 543, 1249), (511, 1249, 1218, 480), (1249, 543, 512, 1218), (1250, 352, 353, 1251), (1251, 353, 354, 1252), (1252, 354, 355, 1253), (1253, 355, 356, 1254), (1254, 356, 357, 1255), (1255, 357, 358, 1256), (1256, 358, 359, 1257), (1257, 359, 360, 1258), (1258, 360, 361, 1259), (1259, 361, 362, 1260), (1260, 362, 363, 1261), (1261, 363, 364, 1262), (1262, 364, 365, 1263), (1263, 365, 366, 1264), (1264, 366, 367, 1265), (1265, 367, 368, 1266), (1266, 368, 369, 1267), (1267, 369, 370, 1268), (1268, 370, 371, 1269), (1269, 371, 372, 1270), (1270, 372, 373, 1271), (1271, 373, 374, 1272), (1272, 374, 375, 1273), (1273, 375, 376, 1274), (1274, 376, 377, 1275), (1275, 377, 378, 1276), (1276, 378, 379, 1277), (1277, 379, 380, 1278), (1278, 380, 381, 1279), (1279, 381, 382, 1280), (1280, 382, 383, 1281), (1281, 383, 352, 1250), (320, 1282, 1283, 321), (1282, 1250, 1251, 1283), (321, 1283, 1284, 322), (1283, 1251, 1252, 1284), (322, 1284, 1285, 323), (1284, 1252, 1253, 1285), (323, 1285, 1286, 324), (1285, 1253, 1254, 1286), (324, 1286, 1287, 325), (1286, 1254, 1255, 1287), (325, 1287, 1288, 326), (1287, 1255, 1256, 1288), (326, 1288, 1289, 327), (1288, 1256, 1257, 1289), (327, 1289, 1290, 328), (1289, 1257, 1258, 1290), (328, 1290, 1291, 329), (1290, 1258, 1259, 1291), (329, 1291, 1292, 330), (1291, 1259, 1260, 1292), (330, 1292, 1293, 331), (1292, 1260, 1261, 1293), (331, 1293, 1294, 332), (1293, 1261, 1262, 1294), (332, 1294, 1295, 333), (1294, 1262, 1263, 1295), (333, 1295, 1296, 334), (1295, 1263, 1264, 1296), (334, 1296, 1297, 335), (1296, 1264, 1265, 1297), (335, 1297, 1298, 336), (1297, 1265, 1266, 1298), (336, 1298, 1299, 337), (1298, 1266, 1267, 1299), (337, 1299, 1300, 338), (1299, 1267, 1268, 1300), (338, 1300, 1301, 339), (1300, 1268, 1269, 1301), (339, 1301, 1302, 340), (1301, 1269, 1270, 1302), (340, 1302, 1303, 341), (1302, 1270, 1271, 1303), (341, 1303, 1304, 342), (1303, 1271, 1272, 1304), (342, 1304, 1305, 343), (1304, 1272, 1273, 1305), (343, 1305, 1306, 344), (1305, 1273, 1274, 1306), (344, 1306, 1307, 345), (1306, 1274, 1275, 1307), (345, 1307, 1308, 346), (1307, 1275, 1276, 1308), (346, 1308, 1309, 347), (1308, 1276, 1277, 1309), (347, 1309, 1310, 348), (1309, 1277, 1278, 1310), (348, 1310, 1311, 349), (1310, 1278, 1279, 1311), (349, 1311, 1312, 350), (1311, 1279, 1280, 1312), (350, 1312, 1313, 351), (1312, 1280, 1281, 1313), (351, 1313, 1282, 320), (1313, 1281, 1250, 1282), (289, 1314, 1315, 288), (1314, 320, 321, 1315), (288, 1315, 1316, 290), (1315, 321, 322, 1316), (290, 1316, 1317, 291), (1316, 322, 323, 1317), (291, 1317, 1318, 292), (1317, 323, 324, 1318), (292, 1318, 1319, 293), (1318, 324, 325, 1319), (293, 1319, 1320, 294), (1319, 325, 326, 1320), (294, 1320, 1321, 295), (1320, 326, 327, 1321), (295, 1321, 1322, 296), (1321, 327, 328, 1322), (296, 1322, 1323, 297), (1322, 328, 329, 1323), (297, 1323, 1324, 298), (1323, 329, 330, 1324), (298, 1324, 1325, 299), (1324, 330, 331, 1325), (299, 1325, 1326, 300), (1325, 331, 332, 1326), (300, 1326, 1327, 301), (1326, 332, 333, 1327), (301, 1327, 1328, 302), (1327, 333, 334, 1328), (302, 1328, 1329, 303), (1328, 334, 335, 1329), (303, 1329, 1330, 304), (1329, 335, 336, 1330), (304, 1330, 1331, 305), (1330, 336, 337, 1331), (305, 1331, 1332, 306), (1331, 337, 338, 1332), (306, 1332, 1333, 307), (1332, 338, 339, 1333), (307, 1333, 1334, 308), (1333, 339, 340, 1334), (308, 1334, 1335, 309), (1334, 340, 341, 1335), (309, 1335, 1336, 310), (1335, 341, 342, 1336), (310, 1336, 1337, 311), (1336, 342, 343, 1337), (311, 1337, 1338, 312), (1337, 343, 344, 1338), (312, 1338, 1339, 313), (1338, 344, 345, 1339), (313, 1339, 1340, 314), (1339, 345, 346, 1340), (314, 1340, 1341, 315), (1340, 346, 347, 1341), (315, 1341, 1342, 316), (1341, 347, 348, 1342), (316, 1342, 1343, 317), (1342, 348, 349, 1343), (317, 1343, 1344, 318), (1343, 349, 350, 1344), (318, 1344, 1345, 319), (1344, 350, 351, 1345), (319, 1345, 1314, 289), (1345, 351, 320, 1314)])
me_circle.polygons.foreach_set('use_smooth', [True] * 1376)
me_circle.materials.append(mat_piece)
me_circle.use_remesh_preserve_volume = False
me_circle.use_remesh_preserve_attributes = False
me_circle.use_mirror_vertex_groups = False
me_circle.update()
me_plane_001 = bpy.data.meshes.new('Plane.001')
me_plane_001.from_pydata([(0.6663, 2.041, -0.1039), (0.6663, -0.6504, -0.1039), (-2.025, -0.6504, -0.1039), (-2.025, 2.041, -0.1039), (-0.6796, -0.6504, -0.1039), (0.6663, 0.6956, -0.1039), (-0.6796, 2.041, -0.1039), (-2.025, 0.6956, -0.1039), (-0.6796, 0.6956, -0.1039), (-2.025, 0.6956, -0.01422), (-0.6796, 0.6956, -0.01422), (-0.6796, 2.041, -0.01422), (-2.025, 2.041, -0.01422), (-0.6796, 0.6956, -0.01422), (0.6663, 0.6956, -0.01422), (0.6663, 2.041, -0.01422), (-0.6796, 2.041, -0.01422), (-2.025, -0.6504, -0.01422), (-0.6796, -0.6504, -0.01422), (-0.6796, 0.6956, -0.01422), (-2.025, 0.6956, -0.01422), (-0.6796, -0.6504, -0.01422), (0.6663, -0.6504, -0.01422), (0.6663, 0.6956, -0.01422), (-0.6796, 0.6956, -0.01422), (-0.6513, -0.6221, 0.02316), (0.6381, -0.6221, 0.02316), (0.6381, 0.6673, 0.02316), (-0.6513, 0.6673, 0.02316), (-1.997, -0.6221, 0.02316), (-0.7078, -0.6221, 0.02316), (-0.7078, 0.6673, 0.02316), (-1.997, 0.6673, 0.02316), (-0.6513, 0.7238, 0.02316), (0.6381, 0.7238, 0.02316), (0.6381, 2.013, 0.02316), (-0.6513, 2.013, 0.02316), (-1.997, 0.7238, 0.02316), (-0.7078, 0.7238, 0.02316), (-0.7078, 2.013, 0.02316), (-1.997, 2.013, 0.02316)], [], [(8, 10, 9, 7), (6, 11, 10, 8), (3, 12, 11, 6), (7, 9, 12, 3), (5, 14, 13, 8), (0, 15, 14, 5), (15, 0, 6, 16), (8, 13, 16, 6), (4, 18, 17, 2), (8, 19, 18, 4), (7, 20, 19, 8), (2, 17, 20, 7), (1, 22, 21, 4), (5, 23, 22, 1), (8, 24, 23, 5), (4, 21, 24, 8), (22, 26, 25, 21), (23, 27, 26, 22), (24, 28, 27, 23), (21, 25, 28, 24), (25, 26, 27, 28), (18, 30, 29, 17), (19, 31, 30, 18), (20, 32, 31, 19), (17, 29, 32, 20), (29, 30, 31, 32), (14, 34, 33, 13), (15, 35, 34, 14), (16, 36, 35, 15), (13, 33, 36, 16), (33, 34, 35, 36), (10, 38, 37, 9), (11, 39, 38, 10), (12, 40, 39, 11), (9, 37, 40, 12), (37, 38, 39, 40)])
me_plane_001.polygons.foreach_set('material_index', [0, 0, 1, 1, 0, 0, 0, 0, 0, 0, 0, 0, 1, 1, 0, 0, 1, 1, 1, 1, 1, 0, 0, 0, 0, 0, 0, 0, 0, 0, 0, 0, 1, 1, 1, 1])
me_plane_001.materials.append(mat_dark)
me_plane_001.materials.append(mat_light_001)
me_plane_001.use_remesh_preserve_volume = False
me_plane_001.use_remesh_preserve_attributes = False
me_plane_001.use_mirror_vertex_groups = False
me_plane_001.update()

# ---- objects
ob_circle = bpy.data.objects.new('Circle', me_circle)
ob_camera = bpy.data.objects.new('Camera', cam_camera)
ob_lamp = bpy.data.objects.new('Lamp', light_spot_006)
ob_lamp_004 = bpy.data.objects.new('Lamp.004', light_spot_005)
ob_lamp_003 = bpy.data.objects.new('Lamp.003', light_spot_002)
ob_lamp_002 = bpy.data.objects.new('Lamp.002', light_spot_004)
ob_lamp_001 = bpy.data.objects.new('Lamp.001', light_spot_002)
ob_plane = bpy.data.objects.new('Plane', me_plane_001)

# ---- transforms, parenting, visibility, modifiers, constraints
ob_circle.location = (0.0, 0.0, 0.0)
ob_circle.scale = (0.2972, 0.2972, 0.2972)
ob_circle.lock_rotations_4d = False
ob_circle.empty_display_type = 'ARROWS'
ob_circle.color = (0.0, 0.0, 0.0, 1.0)
ob_circle.lineart.crease_threshold = 0.0
_m = ob_circle.modifiers.new('Subsurf', 'SUBSURF')
_m.uv_smooth = 'PRESERVE_CORNERS'
_m.levels = 2
_m.render_levels = 3
_m.show_only_control_edges = False
ob_camera.location = (0.05834, -8.868, 6.733)
ob_camera.rotation_euler = (1.099, -0.0, 0.0)
ob_camera.lock_rotations_4d = False
ob_camera.empty_display_type = 'ARROWS'
ob_camera.color = (0.0, 0.0, 0.0, 0.0)
ob_camera.display_type = 'WIRE'
ob_camera.lineart.crease_threshold = 0.0
ob_lamp.location = (-0.02076, -0.09405, 0.7091)
ob_lamp.rotation_euler = (0.1513, -1.025, 1.239)
ob_lamp.lock_rotations_4d = False
ob_lamp.empty_display_type = 'ARROWS'
ob_lamp.color = (0.0, 0.0, 0.0, 0.0)
ob_lamp.lineart.crease_threshold = 0.0
ob_lamp_004.location = (0.07554, 8.463, 19.5)
ob_lamp_004.rotation_euler = (-0.229, 0.2902, 0.847)
ob_lamp_004.lock_rotations_4d = False
ob_lamp_004.empty_display_type = 'ARROWS'
ob_lamp_004.color = (0.0, 0.0, 0.0, 0.0)
ob_lamp_004.lineart.crease_threshold = 0.0
ob_lamp_003.location = (7.158, 17.45, 3.888)
ob_lamp_003.rotation_euler = (-1.619, -2.209, -0.02915)
ob_lamp_003.lock_rotations_4d = False
ob_lamp_003.empty_display_type = 'ARROWS'
ob_lamp_003.color = (0.0, 0.0, 0.0, 0.0)
ob_lamp_003.lineart.crease_threshold = 0.0
ob_lamp_002.location = (-5.779, -15.25, 11.12)
ob_lamp_002.rotation_euler = (0.1181, -0.9705, 1.267)
ob_lamp_002.lock_rotations_4d = False
ob_lamp_002.empty_display_type = 'ARROWS'
ob_lamp_002.color = (0.0, 0.0, 0.0, 0.0)
ob_lamp_002.lineart.crease_threshold = 0.0
ob_lamp_001.location = (-10.45, 17.58, 3.868)
ob_lamp_001.rotation_euler = (-1.636, -2.15, 0.3455)
ob_lamp_001.lock_rotations_4d = False
ob_lamp_001.empty_display_type = 'ARROWS'
ob_lamp_001.color = (0.0, 0.0, 0.0, 0.0)
ob_lamp_001.lineart.crease_threshold = 0.0
ob_plane.location = (0.0, 0.0, 0.0)
ob_plane.rotation_euler = (0.0, -0.0, -0.7854)
ob_plane.scale = (2.444, 2.444, 2.444)
ob_plane.lock_rotations_4d = False
ob_plane.empty_display_type = 'ARROWS'
ob_plane.color = (0.0, 0.0, 0.0, 1.0)
ob_plane.lineart.crease_threshold = 0.0

# ---- collection membership
col_collection_1.objects.link(ob_circle)
col_collection_1.objects.link(ob_camera)
col_collection_11.objects.link(ob_lamp)
col_collection_11.objects.link(ob_lamp_004)
col_collection_11.objects.link(ob_lamp_003)
col_collection_11.objects.link(ob_lamp_002)
col_collection_11.objects.link(ob_lamp_001)
col_collection_11.objects.link(ob_plane)

# ---- scene / render settings (as saved in the file)
scene.camera = ob_camera
scene.frame_start = 1; scene.frame_end = 250; scene.frame_set(1)
scene.render.engine = 'BLENDER_EEVEE_NEXT'
scene.render.image_settings.quality = 99
scene.render.image_settings.compression = 99
scene.render.image_settings.exr_codec = 'PIZ'
scene.render.resolution_x = 1280
scene.render.resolution_y = 1024
scene.render.resolution_percentage = 25
scene.render.fps = 25
scene.render.dither_intensity = 0.0
scene.render.use_compositing = False
scene.render.use_sequencer = False
scene.render.bake_bias = 0.0
scene.render.use_stamp_time = False
scene.render.use_stamp_date = False
scene.render.use_stamp_frame = False
scene.render.use_stamp_camera = False
scene.render.use_stamp_scene = False
scene.render.use_stamp_filename = False
scene.render.use_stamp_render_time = False
scene.render.stamp_font_size = 0
scene.cycles.use_denoising = False
scene.cycles.samples = 10
scene.cycles.sampling_pattern = 'TABULATED_SOBOL'
scene.cycles.light_sampling_threshold = 0.0
scene.cycles.use_adaptive_sampling = False
scene.cycles.use_light_tree = False
scene.cycles.blur_glossy = 0.0
scene.cycles.volume_bounces = 1
scene.cycles.pixel_filter_type = 'GAUSSIAN'
scene.cycles.sample_clamp_indirect = 0.0
scene.view_settings.view_transform = 'Raw'
bpy.context.view_layer.update()
